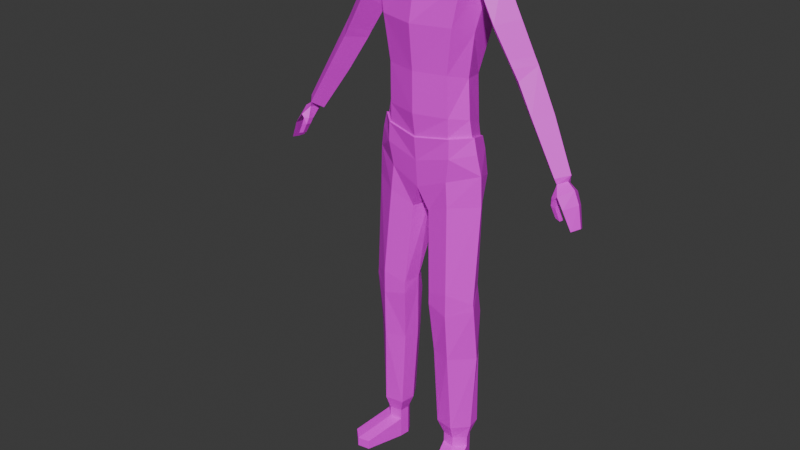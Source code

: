 # Source: revenant2.blend  (saved by Blender 5.0.119; exported with 4.5.12 LTS)
import bpy
from mathutils import Matrix  # noqa: F401  (used for matrix-valued properties, if any)

bpy.ops.wm.read_factory_settings(use_empty=True)
scene = bpy.context.scene
scene.name = 'Scene'

# ---- collections
col_collection = bpy.data.collections.new('Collection'); scene.collection.children.link(col_collection)

# ---- images (referenced by path relative to the original .blend; pixels are not part of the script)
import os
ASSET_DIR = os.environ.get("B2B_ASSET_DIR", "")  # directory of the original .blend (textures are referenced by path, not embedded)
HERE = os.path.dirname(os.path.abspath(__file__))  # packed textures are extracted next to this script under _unpacked/

def load_image(name, relpath, width, height, colorspace="sRGB"):
    """Load a texture the original file referenced (path relative to the .blend, or extracted next to this script)."""
    p = next((c for c in (os.path.join(HERE, relpath), os.path.join(ASSET_DIR, relpath)) if relpath and os.path.exists(c)), "")
    if p:
        img = bpy.data.images.load(p, check_existing=True)
        img.name = name
    else:  # same state as the original file: an image datablock whose file is absent (Cycles renders it pink)
        img = bpy.data.images.new(name, width, height)
        img.source = "FILE"
        img.filepath = "//" + (relpath or name)
    img.colorspace_settings.name = colorspace
    return img
img_untitled = load_image('Untitled', '', 1024, 1024, 'sRGB')
img_untitled_003 = load_image('Untitled.003', '', 1024, 1024, 'sRGB')
img_untitled_004 = load_image('Untitled.004', '', 1024, 1024, 'sRGB')
img_untitled_005 = load_image('Untitled.005', '', 1024, 1024, 'sRGB')
img_untitled_001 = load_image('Untitled.001', '', 1024, 1024, 'sRGB')
img_untitled_002 = load_image('Untitled.002', '', 1024, 1024, 'sRGB')

# ---- materials (node trees are filled in below, after node groups)
mat_body = bpy.data.materials.new('body')
mat_body.use_backface_culling_lightprobe_volume = False
mat_pants = bpy.data.materials.new('pants')
mat_pants.use_backface_culling_lightprobe_volume = False
mat_shoes = bpy.data.materials.new('shoes')
mat_shoes.use_backface_culling_lightprobe_volume = False
mat_skin = bpy.data.materials.new('skin')
mat_skin.use_backface_culling_lightprobe_volume = False
mat_arms = bpy.data.materials.new('arms')
mat_arms.use_backface_culling_lightprobe_volume = False
mat_face = bpy.data.materials.new('face')
mat_face.use_backface_culling_lightprobe_volume = False
mat_brain = bpy.data.materials.new('brain')
mat_brain.use_backface_culling_lightprobe_volume = False

# ---- material node trees
mat_body.use_nodes = True; mat_body.node_tree.nodes.clear()
_N = mat_body.node_tree.nodes; _L = mat_body.node_tree.links
n0 = _N.new('ShaderNodeBsdfPrincipled'); n0.name = 'Principled BSDF'; n0.location = (-200, 100)
n1 = _N.new('ShaderNodeOutputMaterial'); n1.name = 'Material Output'; n1.location = (200, 100)
n2 = _N.new('ShaderNodeTexImage'); n2.name = 'Image Texture'; n2.location = (-545, 77)
n2.image = img_untitled
_L.new(n0.outputs[0], n1.inputs[0])
_L.new(n2.outputs[0], n0.inputs[0])
n1.is_active_output = True
mat_pants.use_nodes = True; mat_pants.node_tree.nodes.clear()
_N = mat_pants.node_tree.nodes; _L = mat_pants.node_tree.links
n0 = _N.new('ShaderNodeBsdfPrincipled'); n0.name = 'Principled BSDF'; n0.location = (-200, 100)
n1 = _N.new('ShaderNodeOutputMaterial'); n1.name = 'Material Output'; n1.location = (200, 100)
n2 = _N.new('ShaderNodeTexImage'); n2.name = 'Image Texture'; n2.location = (-605, 31)
n2.image = img_untitled_003
_L.new(n0.outputs[0], n1.inputs[0])
_L.new(n2.outputs[0], n0.inputs[0])
n1.is_active_output = True
mat_shoes.use_nodes = True; mat_shoes.node_tree.nodes.clear()
_N = mat_shoes.node_tree.nodes; _L = mat_shoes.node_tree.links
n0 = _N.new('ShaderNodeBsdfPrincipled'); n0.name = 'Principled BSDF'; n0.location = (-200, 100)
n1 = _N.new('ShaderNodeOutputMaterial'); n1.name = 'Material Output'; n1.location = (200, 100)
n2 = _N.new('ShaderNodeTexImage'); n2.name = 'Image Texture'; n2.location = (-619, 38)
n2.image = img_untitled_004
_L.new(n0.outputs[0], n1.inputs[0])
_L.new(n2.outputs[0], n0.inputs[0])
n1.is_active_output = True
mat_skin.use_nodes = True; mat_skin.node_tree.nodes.clear()
_N = mat_skin.node_tree.nodes; _L = mat_skin.node_tree.links
n0 = _N.new('ShaderNodeBsdfPrincipled'); n0.name = 'Principled BSDF'; n0.location = (-200, 100)
n1 = _N.new('ShaderNodeOutputMaterial'); n1.name = 'Material Output'; n1.location = (200, 100)
n2 = _N.new('ShaderNodeTexImage'); n2.name = 'Image Texture'; n2.location = (-576, 63)
n2.image = img_untitled_005
_L.new(n0.outputs[0], n1.inputs[0])
_L.new(n2.outputs[0], n0.inputs[0])
n1.is_active_output = True
mat_arms.use_nodes = True; mat_arms.node_tree.nodes.clear()
_N = mat_arms.node_tree.nodes; _L = mat_arms.node_tree.links
n0 = _N.new('ShaderNodeBsdfPrincipled'); n0.name = 'Principled BSDF'; n0.location = (-200, 100)
n1 = _N.new('ShaderNodeOutputMaterial'); n1.name = 'Material Output'; n1.location = (200, 100)
n2 = _N.new('ShaderNodeTexImage'); n2.name = 'Image Texture'; n2.location = (-532, 78)
n2.image = img_untitled_001
_L.new(n0.outputs[0], n1.inputs[0])
_L.new(n2.outputs[0], n0.inputs[0])
n1.is_active_output = True
mat_face.use_nodes = True; mat_face.node_tree.nodes.clear()
_N = mat_face.node_tree.nodes; _L = mat_face.node_tree.links
n0 = _N.new('ShaderNodeBsdfPrincipled'); n0.name = 'Principled BSDF'; n0.location = (-200, 100)
n1 = _N.new('ShaderNodeOutputMaterial'); n1.name = 'Material Output'; n1.location = (200, 100)
n2 = _N.new('ShaderNodeTexImage'); n2.name = 'Image Texture'; n2.location = (-623, 71)
n2.image = img_untitled_002
_L.new(n0.outputs[0], n1.inputs[0])
_L.new(n2.outputs[0], n0.inputs[0])
n1.is_active_output = True
mat_brain.use_nodes = True; mat_brain.node_tree.nodes.clear()
_N = mat_brain.node_tree.nodes; _L = mat_brain.node_tree.links
n0 = _N.new('ShaderNodeBsdfPrincipled'); n0.name = 'Principled BSDF'; n0.location = (-200, 100)
n1 = _N.new('ShaderNodeOutputMaterial'); n1.name = 'Material Output'; n1.location = (200, 100)
_L.new(n0.outputs[0], n1.inputs[0])
n1.is_active_output = True

# ---- world
world_world = bpy.data.worlds.new('World'); scene.world = world_world
world_world.use_nodes = True; world_world.node_tree.nodes.clear()
_N = world_world.node_tree.nodes; _L = world_world.node_tree.links
n0 = _N.new('ShaderNodeOutputWorld'); n0.name = 'World Output'; n0.location = (200, 100)
n1 = _N.new('ShaderNodeBackground'); n1.name = 'Background'; n1.location = (-200, 100)
n1.inputs[0].default_value = (0.05088, 0.05088, 0.05088, 1.0)
_L.new(n1.outputs[0], n0.inputs[0])
n0.is_active_output = True
world_world.color = (0.05088, 0.05088, 0.05088)
world_world.sun_shadow_jitter_overblur = 0.0

# ---- meshes
me_cube_002 = bpy.data.meshes.new('Cube.002')
me_cube_002.from_pydata([(-0.1773, 0.02653, -0.2084), (-0.1568, -0.03809, -0.1646), (-0.1285, -0.04061, -0.01353), (0.0, -0.06381, -0.1989), (0.0, -0.07552, -0.009711), (0.0, 0.04263, -0.2569), (-0.1066, -0.01444, 0.1135), (0.0, -0.03826, 0.1187), (-0.1182, -0.008781, 0.252), (0.0, -0.03587, 0.2572), (-0.138, -0.01559, 0.3277), (-1.038e-10, -0.06231, 0.3611), (-0.1379, 0.1167, -0.1712), (0.0, 0.1328, -0.1712), (-0.1154, 0.1233, -0.04568), (0.0, 0.1569, -0.04568), (-0.09729, 0.1161, 0.08872), (0.0, 0.1421, 0.08872), (-0.1003, 0.1114, 0.2113), (0.0, 0.1401, 0.2113), (-0.1065, 0.1135, 0.3284), (-1.038e-10, 0.1238, 0.3565), (-0.1402, 0.05469, -0.0234), (-0.1273, 0.05759, 0.104), (-0.1396, 0.06397, 0.2185), (-0.1676, 0.0639, 0.315), (0.0, -0.05781, 0.4427), (0.0, 0.1162, 0.4404), (-0.1491, -0.01559, 0.4027), (-0.09446, 0.1078, 0.4031), (-0.1802, 0.05862, 0.3776), (-0.02415, -0.03998, 0.5059), (-0.02761, 0.09859, 0.5141), (-0.1383, -0.0116, 0.4874), (-0.1013, 0.11, 0.4802), (-0.1838, 0.05789, 0.4719), (0.0, 0.03977, 0.4415), (-0.01159, 0.04532, 0.5151), (-0.06214, 0.0224, 0.7433), (-0.04565, 0.1148, 0.7732), (-0.1563, 0.02341, 0.7433), (-0.1155, 0.1262, 0.7518), (-0.1782, 0.08064, 0.7795), (-0.04076, 0.05478, 0.7732), (-0.06805, 0.002433, 0.8431), (-0.04565, 0.1148, 0.8098), (-0.1563, 0.005474, 0.8431), (-0.1155, 0.1262, 0.8264), (-0.1808, 0.07952, 0.8001), (-0.04262, 0.05363, 0.8098), (-0.07161, 0.005317, 0.9768), (-0.05598, 0.09859, 0.9768), (-0.1579, 0.009417, 0.9768), (-0.1204, 0.1177, 0.9768), (-0.1823, 0.05789, 0.9768), (-0.04942, 0.04532, 0.9768), (-0.08591, 0.009526, 1.235), (-0.07162, 0.0948, 1.235), (-0.1648, 0.01327, 1.235), (-0.1305, 0.1052, 1.235), (-0.1675, 0.05759, 1.235), (-0.06562, 0.0461, 1.235), (-0.09754, 0.0247, 1.282), (-0.08808, 0.08115, 1.282), (-0.1498, 0.02718, 1.282), (-0.127, 0.08804, 1.282), (-0.1599, 0.05652, 1.282), (-0.0841, 0.04891, 1.282), (-0.09754, 0.0247, 1.316), (-0.08808, 0.08115, 1.316), (-0.1498, 0.02718, 1.316), (-0.127, 0.08804, 1.316), (-0.1599, 0.05652, 1.316), (-0.0841, 0.04891, 1.316), (-0.09754, 0.0247, 1.384), (-0.08808, 0.08115, 1.384), (-0.1498, 0.02718, 1.384), (-0.127, 0.08804, 1.384), (-0.1606, 0.05652, 1.384), (-0.0841, 0.04891, 1.384), (-0.1243, 0.2015, 1.354), (-0.1632, 0.2083, 1.354), (-0.1961, 0.1768, 1.354), (-0.1243, 0.2015, 1.384), (-0.1632, 0.2083, 1.384), (-0.1968, 0.1768, 1.384), (0.1773, 0.02653, -0.2084), (0.1568, -0.03809, -0.1646), (0.1285, -0.04061, -0.01353), (0.1066, -0.01444, 0.1135), (0.1182, -0.008781, 0.252), (0.138, -0.01559, 0.3277), (0.1379, 0.1167, -0.1712), (0.1154, 0.1233, -0.04568), (0.09729, 0.1161, 0.08872), (0.1003, 0.1114, 0.2113), (0.1065, 0.1135, 0.3284), (0.1402, 0.05469, -0.0234), (0.1273, 0.05759, 0.104), (0.1396, 0.06397, 0.2185), (0.1676, 0.0639, 0.315), (0.1491, -0.01559, 0.4027), (0.09446, 0.1078, 0.4031), (0.1802, 0.05862, 0.3776), (0.02415, -0.03998, 0.5059), (0.02761, 0.09859, 0.5141), (0.1383, -0.0116, 0.4874), (0.1013, 0.11, 0.4802), (0.1838, 0.05789, 0.4719), (0.01159, 0.04532, 0.5151), (0.06214, 0.0224, 0.7433), (0.04565, 0.1148, 0.7732), (0.1563, 0.02341, 0.7433), (0.1155, 0.1262, 0.7518), (0.1829, 0.08064, 0.7795), (0.04076, 0.05478, 0.7732), (0.06805, 0.002433, 0.8431), (0.04565, 0.1148, 0.8098), (0.1563, 0.005474, 0.8431), (0.1155, 0.1262, 0.8264), (0.1855, 0.07952, 0.8001), (0.04262, 0.05363, 0.8098), (0.07161, 0.005317, 0.9768), (0.05598, 0.09859, 0.9768), (0.1579, 0.009417, 0.9768), (0.1204, 0.1177, 0.9768), (0.1869, 0.05789, 0.9768), (0.04942, 0.04532, 0.9768), (0.08591, 0.009526, 1.235), (0.07162, 0.0948, 1.235), (0.1648, 0.01327, 1.235), (0.1305, 0.1052, 1.235), (0.1722, 0.05759, 1.235), (0.06562, 0.0461, 1.235), (0.09754, 0.0247, 1.282), (0.08808, 0.08115, 1.282), (0.1498, 0.02718, 1.282), (0.127, 0.08804, 1.282), (0.1599, 0.05652, 1.282), (0.0841, 0.04891, 1.282), (0.09754, 0.0247, 1.316), (0.08808, 0.08115, 1.316), (0.1498, 0.02718, 1.316), (0.127, 0.08804, 1.316), (0.1599, 0.05652, 1.316), (0.0841, 0.04891, 1.316), (0.09754, 0.0247, 1.384), (0.08808, 0.08115, 1.384), (0.1498, 0.02718, 1.384), (0.127, 0.08804, 1.384), (0.1606, 0.05652, 1.384), (0.0841, 0.04891, 1.384), (0.1243, 0.2015, 1.354), (0.1632, 0.2083, 1.354), (0.1961, 0.1768, 1.354), (0.1243, 0.2015, 1.384), (0.1632, 0.2083, 1.384), (0.1968, 0.1768, 1.384), (1.857e-10, -0.04909, 0.3092), (-0.1306, -0.01219, 0.2899), (-0.1056, 0.1125, 0.2698), (1.857e-10, 0.132, 0.2839), (-0.1566, 0.06393, 0.2667), (0.1306, -0.01219, 0.2899), (0.1056, 0.1125, 0.2698), (0.1566, 0.06393, 0.2667), (2.447e-10, -0.04366, 0.3061), (-0.1006, 0.1097, 0.268), (0.1006, 0.1097, 0.268), (-0.124, -0.009128, 0.2888), (2.447e-10, 0.1291, 0.2804), (-0.1484, 0.0634, 0.2658), (0.124, -0.009128, 0.2888), (0.1484, 0.0634, 0.2658)], [], [(3, 4, 2, 1), (1, 0, 5, 3), (4, 7, 6, 2), (7, 9, 8, 6), (158, 11, 10, 159), (5, 0, 12, 13), (17, 15, 14, 16), (16, 18, 19, 17), (160, 20, 21, 161), (0, 22, 14, 12), (0, 1, 2, 22), (16, 14, 22, 23), (6, 23, 22, 2), (8, 24, 23, 6), (18, 16, 23, 24), (167, 18, 24, 171), (169, 171, 24, 8), (10, 11, 26, 28), (20, 29, 27, 21), (10, 28, 30, 25), (30, 29, 20, 25), (30, 35, 34, 29), (28, 33, 35, 30), (29, 34, 32, 27), (26, 31, 33, 28), (26, 36, 37, 31), (33, 40, 42, 35), (37, 36, 27, 32), (34, 41, 39, 32), (31, 37, 43, 38), (37, 32, 39, 43), (35, 42, 41, 34), (31, 38, 40, 33), (38, 43, 49, 44), (42, 48, 47, 41), (38, 44, 46, 40), (40, 46, 48, 42), (41, 47, 45, 39), (43, 39, 45, 49), (46, 52, 54, 48), (47, 53, 51, 45), (49, 45, 51, 55), (44, 49, 55, 50), (48, 54, 53, 47), (44, 50, 52, 46), (52, 58, 60, 54), (53, 59, 57, 51), (55, 51, 57, 61), (50, 55, 61, 56), (54, 60, 59, 53), (50, 56, 58, 52), (56, 61, 67, 62), (60, 66, 65, 59), (56, 62, 64, 58), (58, 64, 66, 60), (59, 65, 63, 57), (61, 57, 63, 67), (66, 72, 71, 65), (62, 68, 70, 64), (64, 70, 72, 66), (65, 71, 69, 63), (67, 63, 69, 73), (62, 67, 73, 68), (70, 76, 78, 72), (71, 81, 80, 69), (73, 69, 75, 79), (68, 73, 79, 74), (77, 84, 85, 78), (68, 74, 76, 70), (81, 84, 83, 80), (82, 85, 84, 81), (69, 80, 83, 75), (78, 85, 82, 72), (72, 82, 81, 71), (75, 83, 84, 77), (3, 87, 88, 4), (87, 3, 5, 86), (4, 88, 89, 7), (7, 89, 90, 9), (158, 163, 91, 11), (86, 5, 13, 92), (92, 13, 15, 93), (93, 15, 17, 94), (94, 17, 19, 95), (164, 161, 21, 96), (86, 92, 93, 97), (86, 97, 88, 87), (94, 98, 97, 93), (89, 88, 97, 98), (90, 89, 98, 99), (95, 99, 98, 94), (168, 173, 99, 95), (172, 90, 99, 173), (91, 101, 26, 11), (96, 21, 27, 102), (91, 100, 103, 101), (103, 100, 96, 102), (103, 102, 107, 108), (101, 103, 108, 106), (102, 27, 105, 107), (26, 101, 106, 104), (26, 104, 109, 36), (106, 108, 114, 112), (109, 105, 27, 36), (107, 105, 111, 113), (104, 110, 115, 109), (109, 115, 111, 105), (108, 107, 113, 114), (104, 106, 112, 110), (110, 116, 121, 115), (114, 113, 119, 120), (110, 112, 118, 116), (112, 114, 120, 118), (113, 111, 117, 119), (115, 121, 117, 111), (118, 120, 126, 124), (119, 117, 123, 125), (121, 127, 123, 117), (116, 122, 127, 121), (120, 119, 125, 126), (116, 118, 124, 122), (124, 126, 132, 130), (125, 123, 129, 131), (127, 133, 129, 123), (122, 128, 133, 127), (126, 125, 131, 132), (122, 124, 130, 128), (128, 134, 139, 133), (132, 131, 137, 138), (128, 130, 136, 134), (130, 132, 138, 136), (131, 129, 135, 137), (133, 139, 135, 129), (138, 137, 143, 144), (134, 136, 142, 140), (136, 138, 144, 142), (137, 135, 141, 143), (139, 145, 141, 135), (134, 140, 145, 139), (142, 144, 150, 148), (143, 141, 152, 153), (145, 151, 147, 141), (140, 146, 151, 145), (149, 150, 157, 156), (140, 142, 148, 146), (153, 152, 155, 156), (154, 153, 156, 157), (141, 147, 155, 152), (150, 144, 154, 157), (144, 143, 153, 154), (147, 149, 156, 155), (91, 163, 165, 100), (96, 100, 165, 164), (168, 170, 161, 164), (166, 172, 163, 158), (10, 25, 162, 159), (20, 160, 162, 25), (167, 160, 161, 170), (166, 158, 159, 169), (147, 151, 146, 148, 150, 149), (75, 77, 78, 76, 74, 79), (9, 166, 169, 8), (18, 167, 170, 19), (9, 90, 172, 166), (95, 19, 170, 168), (163, 172, 173, 165), (164, 165, 173, 168), (159, 162, 171, 169), (160, 167, 171, 162), (13, 12, 14, 15)])
me_cube_002.polygons.foreach_set('material_index', [0, 0, 0, 0, 1, 0, 0, 0, 1, 0, 0, 0, 0, 0, 0, 0, 0, 1, 1, 1, 1, 1, 1, 1, 1, 1, 1, 1, 1, 1, 1, 1, 1, 1, 1, 1, 1, 1, 1, 1, 1, 1, 1, 1, 1, 1, 1, 1, 1, 1, 1, 1, 1, 1, 1, 1, 1, 3, 3, 3, 3, 3, 3, 2, 2, 2, 2, 2, 2, 2, 2, 2, 2, 2, 2, 0, 0, 0, 0, 1, 0, 0, 0, 0, 1, 0, 0, 0, 0, 0, 0, 0, 0, 1, 1, 1, 1, 1, 1, 1, 1, 1, 1, 1, 1, 1, 1, 1, 1, 1, 1, 1, 1, 1, 1, 1, 1, 1, 1, 1, 1, 1, 1, 1, 1, 1, 1, 1, 1, 1, 1, 1, 1, 3, 3, 3, 3, 3, 3, 2, 2, 2, 2, 2, 2, 2, 2, 2, 2, 2, 2, 1, 1, 0, 0, 1, 1, 0, 0, 2, 2, 0, 0, 0, 0, 0, 0, 0, 0, 0])
_uv = me_cube_002.uv_layers.new(name='UVMap')
_uv.uv.foreach_set('vector', [0.7, 0.6553, 0.7, 0.7689, 0.6217, 0.7651, 0.6045, 0.6748, 0.7616, 0.249, 0.8116, 0.2352, 0.8394, 0.3504, 0.7616, 0.3534, 0.7, 0.7689, 0.7, 0.8539, 0.6241, 0.8501, 0.6217, 0.7651, 0.7, 0.8539, 0.7, 0.954, 0.6111, 0.9475, 0.6241, 0.8501, 0.4897, 0.01637, 0.496, 0.0506, 0.4013, 0.03951, 0.4015, 0.01489, 0.7616, 0.1185, 0.7631, -1.837e-08, 0.8262, 0.02389, 0.8412, 0.1118, 0.3212, 0.8394, 0.3212, 0.7551, 0.3939, 0.7528, 0.3875, 0.8391, 0.3875, 0.8391, 0.3934, 0.9206, 0.3212, 0.9222, 0.3212, 0.8394, 0.1198, 3.377e-08, 0.1172, 0.03748, 0.04756, 0.05093, 0.05023, 0.003787, 0.4688, 0.6556, 0.438, 0.7692, 0.3939, 0.7528, 0.407, 0.6753, 0.5608, 0.6535, 0.6045, 0.6748, 0.6217, 0.7651, 0.5632, 0.7685, 0.3875, 0.8391, 0.3939, 0.7528, 0.438, 0.7692, 0.4295, 0.849, 0.6241, 0.8501, 0.5751, 0.8468, 0.5632, 0.7685, 0.6217, 0.7651, 0.6111, 0.9475, 0.5672, 0.9149, 0.5751, 0.8468, 0.6241, 0.8501, 0.3934, 0.9206, 0.3875, 0.8391, 0.4295, 0.849, 0.4336, 0.9209, 0.3986, 0.9625, 0.3934, 0.9206, 0.4336, 0.9209, 0.4432, 0.9485, 0.6033, 0.9747, 0.5589, 0.9418, 0.5672, 0.9149, 0.6111, 0.9475, 0.4013, 0.03951, 0.496, 0.0506, 0.5002, 0.104, 0.4001, 0.08687, 0.1172, 0.03748, 0.1076, 0.0861, 0.0438, 0.1046, 0.04756, 0.05093, 0.4013, 0.03951, 0.4001, 0.08687, 0.3482, 0.07338, 0.3473, 0.03173, 0.1736, 0.07387, 0.1076, 0.0861, 0.1172, 0.03748, 0.1682, 0.03268, 0.1736, 0.07387, 0.1725, 0.1348, 0.1075, 0.1383, 0.1076, 0.0861, 0.4001, 0.08687, 0.4077, 0.1412, 0.352, 0.1349, 0.3482, 0.07338, 0.1076, 0.0861, 0.1075, 0.1383, 0.05394, 0.1582, 0.0438, 0.1046, 0.5002, 0.104, 0.4866, 0.1479, 0.4077, 0.1412, 0.4001, 0.08687, 0.5002, 0.104, 0.5543, 0.1335, 0.5363, 0.1767, 0.4866, 0.1479, 0.4077, 0.1412, 0.3907, 0.3241, 0.3478, 0.3476, 0.352, 0.1349, 0.0161, 0.1649, 1.228e-08, 0.1211, 0.0438, 0.1046, 0.05394, 0.1582, 0.1075, 0.1383, 0.1155, 0.3206, 0.07155, 0.3347, 0.05394, 0.1582, 0.4866, 0.1479, 0.5363, 0.1767, 0.483, 0.3536, 0.4593, 0.3288, 0.0161, 0.1649, 0.05394, 0.1582, 0.07155, 0.3347, 0.03353, 0.3368, 0.1725, 0.1348, 0.1658, 0.3376, 0.1155, 0.3206, 0.1075, 0.1383, 0.4866, 0.1479, 0.4593, 0.3288, 0.3907, 0.3241, 0.4077, 0.1412, 0.4593, 0.3288, 0.483, 0.3536, 0.4792, 0.3763, 0.4446, 0.3939, 0.1658, 0.3376, 0.1674, 0.3509, 0.1161, 0.3673, 0.1155, 0.3206, 0.4593, 0.3288, 0.4446, 0.3939, 0.3922, 0.3915, 0.3907, 0.3241, 0.3907, 0.3241, 0.3922, 0.3915, 0.3473, 0.3611, 0.3478, 0.3476, 0.1155, 0.3206, 0.1161, 0.3673, 0.07228, 0.3575, 0.07155, 0.3347, 0.03353, 0.3368, 0.07155, 0.3347, 0.07228, 0.3575, 0.0343, 0.3603, 0.3922, 0.3915, 0.3863, 0.4708, 0.3524, 0.4698, 0.3473, 0.3611, 0.1161, 0.3673, 0.118, 0.4627, 0.0745, 0.463, 0.07228, 0.3575, 0.0343, 0.3603, 0.07228, 0.3575, 0.0745, 0.463, 0.04108, 0.4663, 0.4446, 0.3939, 0.4792, 0.3763, 0.4661, 0.4751, 0.4389, 0.4729, 0.1674, 0.3509, 0.1736, 0.4652, 0.118, 0.4627, 0.1161, 0.3673, 0.4446, 0.3939, 0.4389, 0.4729, 0.3863, 0.4708, 0.3922, 0.3915, 0.3863, 0.4708, 0.3796, 0.6167, 0.3543, 0.6219, 0.3524, 0.4698, 0.118, 0.4627, 0.1218, 0.618, 0.08779, 0.6169, 0.0745, 0.463, 0.04108, 0.4663, 0.0745, 0.463, 0.08779, 0.6169, 0.0585, 0.6245, 0.4389, 0.4729, 0.4661, 0.4751, 0.4458, 0.6252, 0.4221, 0.6193, 0.1736, 0.4652, 0.1575, 0.6251, 0.1218, 0.618, 0.118, 0.4627, 0.4389, 0.4729, 0.4221, 0.6193, 0.3796, 0.6167, 0.3863, 0.4708, 0.4221, 0.6193, 0.4458, 0.6252, 0.4322, 0.6537, 0.4159, 0.6484, 0.1575, 0.6251, 0.1483, 0.6549, 0.1195, 0.6489, 0.1218, 0.618, 0.4221, 0.6193, 0.4159, 0.6484, 0.3827, 0.6474, 0.3796, 0.6167, 0.3796, 0.6167, 0.3827, 0.6474, 0.3632, 0.6517, 0.3543, 0.6219, 0.1218, 0.618, 0.1195, 0.6489, 0.09297, 0.6491, 0.08779, 0.6169, 0.0585, 0.6245, 0.08779, 0.6169, 0.09297, 0.6491, 0.07232, 0.6558, 0.9121, 0.422, 0.9107, 0.358, 0.9344, 0.3348, 1.0, 0.353, 0.8394, 0.279, 0.8836, 0.3084, 0.8855, 0.3478, 0.8394, 0.3865, 0.8394, 0.3865, 0.8855, 0.3478, 0.9107, 0.358, 0.9121, 0.422, 1.0, 0.353, 0.9344, 0.3348, 0.9296, 0.3071, 0.9834, 0.2471, 0.8885, 0.2352, 0.9834, 0.2471, 0.9296, 0.3071, 0.9025, 0.2977, 0.8394, 0.279, 0.8885, 0.2352, 0.9025, 0.2977, 0.8836, 0.3084, 0.8855, 0.3478, 0.9026, 0.3272, 0.9026, 0.3276, 0.9107, 0.358, 0.9344, 0.3348, 0.9029, 0.3282, 0.903, 0.3281, 0.9296, 0.3071, 0.9025, 0.2977, 0.9296, 0.3071, 0.9033, 0.3277, 0.9034, 0.3273, 0.8836, 0.3084, 0.9025, 0.2977, 0.9034, 0.3273, 0.9032, 0.3268, 0.9029, 0.3277, 0.9029, 0.3281, 0.9028, 0.328, 0.9026, 0.3276, 0.8836, 0.3084, 0.9032, 0.3268, 0.9026, 0.3272, 0.8855, 0.3478, 0.9029, 0.3282, 0.9029, 0.3281, 0.903, 0.3281, 0.903, 0.3281, 0.9026, 0.3281, 0.9028, 0.328, 0.9029, 0.3281, 0.9029, 0.3282, 0.9296, 0.3071, 0.903, 0.3281, 0.903, 0.3281, 0.9033, 0.3277, 0.9026, 0.3276, 0.9028, 0.328, 0.9026, 0.3281, 0.9107, 0.358, 0.9107, 0.358, 0.9026, 0.3281, 0.9029, 0.3282, 0.9344, 0.3348, 0.9033, 0.3277, 0.903, 0.3281, 0.9029, 0.3281, 0.9029, 0.3277, 0.7, 0.6553, 0.7955, 0.6748, 0.7783, 0.7651, 0.7, 0.7689, 0.7695, 0.4575, 0.7616, 0.3534, 0.8394, 0.3504, 0.8204, 0.4674, 0.7, 0.7689, 0.7783, 0.7651, 0.7759, 0.8501, 0.7, 0.8539, 0.7, 0.8539, 0.7759, 0.8501, 0.7889, 0.9475, 0.7, 0.954, 0.6194, 0.01577, 0.7075, 0.01466, 0.7076, 0.03927, 0.6129, 0.04994, 0.7829, 0.2352, 0.7616, 0.1185, 0.8412, 0.1118, 0.8412, 0.201, 0.2354, 0.6753, 0.3212, 0.6771, 0.3212, 0.7551, 0.2484, 0.7528, 0.2484, 0.7528, 0.3212, 0.7551, 0.3212, 0.8394, 0.2548, 0.8391, 0.2548, 0.8391, 0.3212, 0.8394, 0.3212, 0.9222, 0.249, 0.9206, 0.2269, 1.377e-08, 0.2965, 0.003404, 0.2994, 0.05052, 0.2297, 0.03746, 0.1736, 0.6556, 0.2354, 0.6753, 0.2484, 0.7528, 0.2043, 0.7692, 0.8392, 0.6535, 0.8368, 0.7685, 0.7783, 0.7651, 0.7955, 0.6748, 0.2548, 0.8391, 0.2129, 0.849, 0.2043, 0.7692, 0.2484, 0.7528, 0.7759, 0.8501, 0.7783, 0.7651, 0.8368, 0.7685, 0.8249, 0.8468, 0.7889, 0.9475, 0.7759, 0.8501, 0.8249, 0.8468, 0.8328, 0.9149, 0.249, 0.9206, 0.2087, 0.9209, 0.2129, 0.849, 0.2548, 0.8391, 0.2437, 0.9625, 0.1991, 0.9485, 0.2087, 0.9209, 0.249, 0.9206, 0.7967, 0.9747, 0.7889, 0.9475, 0.8328, 0.9149, 0.8411, 0.9418, 0.7076, 0.03927, 0.7086, 0.0866, 0.6085, 0.1033, 0.6129, 0.04994, 0.2297, 0.03746, 0.2994, 0.05052, 0.3034, 0.1041, 0.2396, 0.08602, 0.7076, 0.03927, 0.7616, 0.03172, 0.7605, 0.07334, 0.7086, 0.0866, 0.1736, 0.07415, 0.1786, 0.03294, 0.2297, 0.03746, 0.2396, 0.08602, 0.1736, 0.07415, 0.2396, 0.08602, 0.2399, 0.1382, 0.1749, 0.135, 0.7086, 0.0866, 0.7605, 0.07334, 0.7564, 0.1348, 0.7008, 0.1409, 0.2396, 0.08602, 0.3034, 0.1041, 0.2936, 0.1579, 0.2399, 0.1382, 0.6085, 0.1033, 0.7086, 0.0866, 0.7008, 0.1409, 0.6219, 0.1472, 0.6085, 0.1033, 0.6219, 0.1472, 0.5721, 0.1758, 0.5543, 0.1325, 0.7008, 0.1409, 0.7564, 0.1348, 0.761, 0.3469, 0.717, 0.3235, 0.3315, 0.1643, 0.2936, 0.1579, 0.3034, 0.1041, 0.3473, 0.1204, 0.2399, 0.1382, 0.2936, 0.1579, 0.277, 0.3344, 0.233, 0.3206, 0.6219, 0.1472, 0.6485, 0.328, 0.6247, 0.3527, 0.5721, 0.1758, 0.3315, 0.1643, 0.315, 0.3363, 0.277, 0.3344, 0.2936, 0.1579, 0.1749, 0.135, 0.2399, 0.1382, 0.233, 0.3206, 0.1803, 0.3379, 0.6219, 0.1472, 0.7008, 0.1409, 0.717, 0.3235, 0.6485, 0.328, 0.6485, 0.328, 0.6631, 0.3932, 0.6284, 0.3755, 0.6247, 0.3527, 0.1803, 0.3379, 0.233, 0.3206, 0.2326, 0.3673, 0.1787, 0.3512, 0.6485, 0.328, 0.717, 0.3235, 0.7155, 0.3908, 0.6631, 0.3932, 0.717, 0.3235, 0.761, 0.3469, 0.7616, 0.3605, 0.7155, 0.3908, 0.233, 0.3206, 0.277, 0.3344, 0.2764, 0.3572, 0.2326, 0.3673, 0.315, 0.3363, 0.3144, 0.3598, 0.2764, 0.3572, 0.277, 0.3344, 0.7155, 0.3908, 0.7616, 0.3605, 0.7566, 0.4693, 0.7213, 0.4703, 0.2326, 0.3673, 0.2764, 0.3572, 0.2748, 0.4627, 0.2313, 0.4627, 0.3144, 0.3598, 0.3082, 0.4659, 0.2748, 0.4627, 0.2764, 0.3572, 0.6631, 0.3932, 0.6685, 0.4723, 0.6413, 0.4745, 0.6284, 0.3755, 0.1787, 0.3512, 0.2326, 0.3673, 0.2313, 0.4627, 0.1736, 0.4656, 0.6631, 0.3932, 0.7155, 0.3908, 0.7213, 0.4703, 0.6685, 0.4723, 0.7213, 0.4703, 0.7566, 0.4693, 0.7535, 0.6219, 0.7277, 0.6169, 0.2313, 0.4627, 0.2748, 0.4627, 0.2624, 0.6169, 0.2283, 0.6182, 0.3082, 0.4659, 0.2917, 0.6242, 0.2624, 0.6169, 0.2748, 0.4627, 0.6685, 0.4723, 0.685, 0.6191, 0.6612, 0.6249, 0.6413, 0.4745, 0.1736, 0.4656, 0.2313, 0.4627, 0.2283, 0.6182, 0.1908, 0.6256, 0.6685, 0.4723, 0.7213, 0.4703, 0.7277, 0.6169, 0.685, 0.6191, 0.685, 0.6191, 0.691, 0.6483, 0.6747, 0.6535, 0.6612, 0.6249, 0.1908, 0.6256, 0.2283, 0.6182, 0.231, 0.6492, 0.2023, 0.6552, 0.685, 0.6191, 0.7277, 0.6169, 0.7241, 0.6476, 0.691, 0.6483, 0.7277, 0.6169, 0.7535, 0.6219, 0.7435, 0.6519, 0.7241, 0.6476, 0.2283, 0.6182, 0.2624, 0.6169, 0.2575, 0.649, 0.231, 0.6492, 0.2917, 0.6242, 0.2782, 0.6556, 0.2575, 0.649, 0.2624, 0.6169, 0.07274, 0.6558, 0.1606, 0.7249, 0.09502, 0.7431, 0.0713, 0.7199, 3.46e-08, 0.7989, 2.135e-08, 0.6914, 0.04608, 0.73, 0.04419, 0.7695, 2.135e-08, 0.6914, 0.07274, 0.6558, 0.0713, 0.7199, 0.04608, 0.73, 0.1606, 0.7249, 0.1441, 0.8308, 0.09018, 0.7707, 0.09502, 0.7431, 0.04907, 0.8427, 0.0631, 0.7801, 0.09018, 0.7707, 0.1441, 0.8308, 3.46e-08, 0.7989, 0.04419, 0.7695, 0.0631, 0.7801, 0.04907, 0.8427, 0.04608, 0.73, 0.0713, 0.7199, 0.06319, 0.7503, 0.0632, 0.7507, 0.09502, 0.7431, 0.09018, 0.7707, 0.06364, 0.7497, 0.06347, 0.7497, 0.0631, 0.7801, 0.06405, 0.7506, 0.06389, 0.7502, 0.09018, 0.7707, 0.04419, 0.7695, 0.06377, 0.7511, 0.06405, 0.7506, 0.0631, 0.7801, 0.06357, 0.7502, 0.06319, 0.7503, 0.0634, 0.7498, 0.06355, 0.7498, 0.04419, 0.7695, 0.04608, 0.73, 0.0632, 0.7507, 0.06377, 0.7511, 0.06347, 0.7497, 0.06364, 0.7497, 0.06359, 0.7498, 0.06355, 0.7498, 0.06322, 0.7498, 0.06347, 0.7497, 0.06355, 0.7498, 0.0634, 0.7498, 0.09018, 0.7707, 0.06389, 0.7502, 0.06359, 0.7498, 0.06364, 0.7497, 0.06319, 0.7503, 0.0713, 0.7199, 0.06322, 0.7498, 0.0634, 0.7498, 0.0713, 0.7199, 0.09502, 0.7431, 0.06347, 0.7497, 0.06322, 0.7498, 0.06389, 0.7502, 0.06357, 0.7502, 0.06355, 0.7498, 0.06359, 0.7498, 0.7076, 0.03927, 0.7075, 0.01466, 0.7593, 4.721e-09, 0.7616, 0.03172, 0.2297, 0.03746, 0.1786, 0.03294, 0.1815, 0.001223, 0.2269, 1.377e-08, 0.2437, 0.9625, 0.3212, 0.9694, 0.3212, 0.9724, 0.2407, 0.9657, 0.7, 0.9873, 0.7967, 0.9747, 0.8003, 0.9781, 0.7, 0.9913, 0.4013, 0.03951, 0.3473, 0.03173, 0.3498, -1.354e-08, 0.4015, 0.01489, 0.1172, 0.03748, 0.1198, 3.377e-08, 0.1652, 0.0009745, 0.1682, 0.03268, 0.3986, 0.9625, 0.4017, 0.9657, 0.3212, 0.9724, 0.3212, 0.9694, 0.7, 0.9873, 0.7, 0.9913, 0.5997, 0.9781, 0.6033, 0.9747, 0.06389, 0.7502, 0.06405, 0.7506, 0.06377, 0.7511, 0.0632, 0.7507, 0.06319, 0.7503, 0.06357, 0.7502, 0.9033, 0.3277, 0.9029, 0.3277, 0.9026, 0.3276, 0.9026, 0.3272, 0.9032, 0.3268, 0.9034, 0.3273, 0.7, 0.954, 0.7, 0.9873, 0.6033, 0.9747, 0.6111, 0.9475, 0.3934, 0.9206, 0.3986, 0.9625, 0.3212, 0.9694, 0.3212, 0.9222, 0.7, 0.954, 0.7889, 0.9475, 0.7967, 0.9747, 0.7, 0.9873, 0.249, 0.9206, 0.3212, 0.9222, 0.3212, 0.9694, 0.2437, 0.9625, 0.8003, 0.9781, 0.7967, 0.9747, 0.8411, 0.9418, 0.8457, 0.9449, 0.2407, 0.9657, 0.1943, 0.9514, 0.1991, 0.9485, 0.2437, 0.9625, 0.5997, 0.9781, 0.5543, 0.9449, 0.5589, 0.9418, 0.6033, 0.9747, 0.4017, 0.9657, 0.3986, 0.9625, 0.4432, 0.9485, 0.4481, 0.9514, 0.3212, 0.6771, 0.407, 0.6753, 0.3939, 0.7528, 0.3212, 0.7551])
me_cube_002.materials.append(mat_body)
me_cube_002.materials.append(mat_pants)
me_cube_002.materials.append(mat_shoes)
me_cube_002.materials.append(mat_skin)
me_cube_002.update()
me_cube_003 = bpy.data.meshes.new('Cube.003')
me_cube_003.from_pydata([(-0.2824, 0.03315, -1.349), (-0.2223, 0.03935, -1.452), (-0.253, -0.0177, -1.313), (-0.186, -0.0177, -1.418), (-0.3274, -0.0177, -1.357), (-0.2694, -0.0177, -1.467), (-0.2682, -0.06971, -1.373), (-0.2277, -0.07475, -1.442), (-0.1606, 0.03315, -1.558), (-0.1234, -0.0177, -1.536), (-0.1606, -0.06855, -1.558), (-0.2055, -0.02058, -1.585), (-0.128, -0.009928, -1.595), (-0.1161, -0.0177, -1.589), (-0.128, -0.0263, -1.594), (-0.1399, -0.0177, -1.6), (-0.3225, -0.008902, -1.202), (-0.3502, 0.03675, -1.232), (-0.3624, -0.05455, -1.211), (-0.3901, -0.008902, -1.241), (-0.4126, 0.009119, -1.067), (-0.4333, 0.04326, -1.089), (-0.4424, -0.02502, -1.074), (-0.4631, 0.009119, -1.096), (-0.3005, 0.03102, -1.318), (-0.3247, -0.06428, -1.276), (-0.4395, 0.03892, -1.073), (-0.4469, -0.01594, -1.062), (-0.4564, 0.01149, -1.077), (-0.4631, 0.003055, -1.038), (-0.456, 0.0614, -1.05), (-0.4659, -0.0255, -1.04), (-0.4805, 0.01631, -1.061), (-0.4806, 0.02183, -1.015), (-0.4772, 0.06568, -1.02), (-0.4849, -0.01481, -1.009), (-0.4998, 0.02183, -1.026), (-0.5018, 0.03048, -0.9579), (-0.5023, 0.05869, -0.9631), (-0.5049, 0.00513, -0.9546), (-0.5156, 0.03048, -0.9659), (-0.4377, -0.001546, -1.065), (-0.4526, 0.03869, -1.013), (-0.4351, 0.05318, -1.04), (-0.4442, 0.02919, -1.029), (-0.4482, 0.0613, -1.04), (-0.4364, 0.03356, -1.034), (-0.4547, 0.06348, -1.017), (-0.4379, 0.04332, -1.019), (-0.4386, 0.06053, -1.021), (-0.4548, 0.06006, -0.9897), (-0.4698, 0.06302, -0.9853), (-0.4543, 0.04786, -0.987), (-0.4678, 0.04324, -0.9809), (-0.2398, -0.0177, -1.335), (-0.26, -0.07021, -1.387), (-0.3153, -0.0177, -1.379), (-0.2702, 0.03389, -1.369), (0.2702, 0.03389, -1.369), (0.3153, -0.0177, -1.379), (0.26, -0.07021, -1.387), (0.2398, -0.0177, -1.335), (0.4678, 0.04324, -0.9809), (0.4543, 0.04786, -0.987), (0.4698, 0.06302, -0.9853), (0.4548, 0.06006, -0.9897), (0.4386, 0.06053, -1.021), (0.4379, 0.04332, -1.019), (0.4547, 0.06348, -1.017), (0.4364, 0.03356, -1.034), (0.4482, 0.0613, -1.04), (0.4442, 0.02919, -1.029), (0.4351, 0.05318, -1.04), (0.4526, 0.03869, -1.013), (0.4377, -0.001546, -1.065), (0.5156, 0.03048, -0.9659), (0.5049, 0.00513, -0.9546), (0.5023, 0.05869, -0.9631), (0.5018, 0.03048, -0.9579), (0.4998, 0.02183, -1.026), (0.4849, -0.01481, -1.009), (0.4772, 0.06568, -1.02), (0.4806, 0.02183, -1.015), (0.4805, 0.01631, -1.061), (0.4659, -0.0255, -1.04), (0.456, 0.0614, -1.05), (0.4631, 0.003055, -1.038), (0.4564, 0.01149, -1.077), (0.4469, -0.01594, -1.062), (0.4395, 0.03892, -1.073), (0.3247, -0.06428, -1.276), (0.3005, 0.03102, -1.318), (0.4631, 0.009119, -1.096), (0.4424, -0.02502, -1.074), (0.4333, 0.04326, -1.089), (0.4126, 0.009119, -1.067), (0.3901, -0.008902, -1.241), (0.3624, -0.05455, -1.211), (0.3502, 0.03675, -1.232), (0.3225, -0.008902, -1.202), (0.1399, -0.0177, -1.6), (0.128, -0.0263, -1.594), (0.1161, -0.0177, -1.589), (0.128, -0.009928, -1.595), (0.2055, -0.02058, -1.585), (0.1606, -0.06855, -1.558), (0.1234, -0.0177, -1.536), (0.1606, 0.03315, -1.558), (0.2277, -0.07475, -1.442), (0.2682, -0.06971, -1.373), (0.2694, -0.0177, -1.467), (0.3274, -0.0177, -1.357), (0.186, -0.0177, -1.418), (0.253, -0.0177, -1.313), (0.2223, 0.03935, -1.452), (0.2824, 0.03315, -1.349)], [], [(3, 1, 57, 54), (5, 7, 55, 56), (7, 3, 54, 55), (1, 5, 56, 57), (4, 19, 17, 24), (5, 11, 10, 7), (11, 15, 14, 10), (3, 9, 8, 1), (1, 8, 11, 5), (7, 10, 9, 3), (14, 15, 12, 13), (9, 13, 12, 8), (8, 12, 15, 11), (10, 14, 13, 9), (18, 22, 23, 19), (2, 25, 6), (0, 24, 2), (6, 25, 4), (21, 26, 41, 20), (17, 21, 20, 16), (19, 23, 21, 17), (16, 20, 22, 18), (24, 17, 16, 2), (24, 0, 4), (25, 18, 19, 4), (25, 2, 16, 18), (28, 32, 30, 26), (23, 28, 26, 21), (20, 41, 27, 22), (22, 27, 28, 23), (31, 35, 36, 32), (41, 29, 31, 27), (27, 31, 32, 28), (30, 43, 26), (35, 39, 40, 36), (30, 34, 33, 29), (32, 36, 34, 30), (29, 33, 35, 31), (37, 38, 40, 39), (34, 38, 37, 33), (36, 40, 38, 34), (33, 37, 39, 35), (26, 43, 46, 41), (49, 50, 52, 48), (41, 46, 29), (46, 48, 42, 44), (29, 44, 45, 30), (46, 44, 29), (30, 45, 43), (43, 49, 48, 46), (44, 42, 47, 45), (45, 47, 49, 43), (53, 52, 50, 51), (47, 51, 50, 49), (48, 52, 53, 42), (42, 53, 51, 47), (0, 2, 54, 57), (2, 6, 55, 54), (6, 4, 56, 55), (4, 0, 57, 56), (67, 73, 62, 63), (79, 81, 77, 75), (86, 85, 70, 71), (62, 64, 65, 63), (89, 74, 69, 72), (82, 80, 76, 78), (83, 85, 81, 79), (73, 68, 64, 62), (68, 66, 65, 64), (69, 86, 71), (85, 86, 82, 81), (81, 82, 78, 77), (78, 76, 75, 77), (86, 84, 80, 82), (74, 88, 84, 86), (71, 70, 68, 73), (109, 60, 59, 111), (74, 86, 69), (84, 83, 79, 80), (80, 79, 75, 76), (88, 87, 83, 84), (85, 89, 72), (85, 72, 70), (115, 58, 61, 113), (66, 67, 63, 65), (72, 69, 67, 66), (87, 89, 85, 83), (95, 93, 88, 74), (93, 92, 87, 88), (92, 94, 89, 87), (97, 96, 92, 93), (91, 113, 99, 98), (91, 111, 115), (90, 97, 99, 113), (101, 102, 103, 100), (96, 98, 94, 92), (115, 113, 91), (98, 99, 95, 94), (108, 112, 106, 105), (105, 106, 102, 101), (106, 107, 103, 102), (107, 104, 100, 103), (90, 111, 96, 97), (110, 59, 60, 108), (94, 95, 74, 89), (112, 114, 107, 106), (99, 97, 93, 95), (109, 111, 90), (113, 109, 90), (111, 91, 98, 96), (104, 105, 101, 100), (114, 58, 59, 110), (112, 61, 58, 114), (108, 60, 61, 112), (114, 110, 104, 107), (110, 108, 105, 104), (111, 59, 58, 115), (70, 72, 66, 68), (69, 71, 73, 67), (113, 61, 60, 109)])
me_cube_003.polygons.foreach_set('material_index', [0, 0, 0, 0, 0, 0, 0, 0, 0, 0, 0, 0, 0, 0, 0, 0, 0, 0, 0, 0, 0, 0, 0, 0, 0, 0, 1, 0, 0, 0, 1, 1, 1, 1, 1, 1, 1, 1, 1, 1, 1, 1, 1, 1, 1, 1, 1, 1, 1, 1, 1, 1, 1, 1, 1, 1, 0, 0, 0, 0, 1, 1, 1, 1, 1, 1, 1, 1, 1, 1, 1, 1, 1, 1, 1, 1, 0, 1, 1, 1, 1, 1, 1, 0, 1, 1, 1, 0, 0, 0, 0, 0, 0, 0, 0, 0, 0, 0, 0, 0, 0, 0, 0, 0, 0, 0, 0, 0, 0, 0, 0, 0, 0, 0, 0, 0, 0, 1, 1, 0])
_uv = me_cube_003.uv_layers.new(name='UVMap')
_uv.uv.foreach_set('vector', [0.1982, 0.2497, 0.2974, 0.2384, 0.295, 0.365, 0.2026, 0.3848, 0.3963, 0.223, 0.4968, 0.2293, 0.493, 0.3154, 0.397, 0.3623, 0.4968, 0.2293, 0.5974, 0.2319, 0.5844, 0.3706, 0.493, 0.3154, 0.2974, 0.2384, 0.3963, 0.2535, 0.3866, 0.3884, 0.295, 0.365, 0.3847, 0.4229, 0.3719, 0.6025, 0.2907, 0.5866, 0.2934, 0.4483, 0.3963, 0.223, 0.4259, 0.05135, 0.5035, 0.08105, 0.4968, 0.2293, 0.4259, 0.05135, 0.5001, 1.425e-07, 0.5204, 0.00893, 0.5035, 0.08105, 0.1982, 0.2497, 0.2164, 0.06857, 0.3003, 0.09275, 0.2974, 0.2384, 0.2974, 0.2384, 0.3003, 0.09275, 0.3963, 0.06868, 0.3963, 0.2535, 0.4968, 0.2293, 0.5035, 0.08105, 0.5779, 0.06128, 0.5974, 0.2319, 0.6338, 0.8581, 0.6338, 0.8365, 0.6519, 0.8459, 0.6526, 0.8664, 0.2164, 0.06857, 0.2656, 0.0, 0.2887, 0.008192, 0.3003, 0.09275, 0.3003, 0.09275, 0.2887, 0.008192, 0.3121, 0.001844, 0.3963, 0.06868, 0.5035, 0.08105, 0.5204, 0.00893, 0.5396, 0.001574, 0.5779, 0.06128, 0.4807, 0.5921, 0.4707, 0.8084, 0.4074, 0.8099, 0.3963, 0.5808, 0.5812, 0.4059, 0.4852, 0.4906, 0.492, 0.3381, 0.2944, 0.398, 0.2934, 0.4483, 0.2031, 0.4194, 0.492, 0.3381, 0.4852, 0.4906, 0.3971, 0.3978, 0.2864, 0.7942, 0.2827, 0.8167, 0.2365, 0.8438, 0.2307, 0.8086, 0.2907, 0.5866, 0.2864, 0.7942, 0.2307, 0.8086, 0.209, 0.5994, 0.3719, 0.6025, 0.3419, 0.811, 0.2864, 0.7942, 0.2907, 0.5866, 0.5658, 0.5883, 0.5344, 0.8159, 0.4707, 0.8084, 0.4807, 0.5921, 0.2934, 0.4483, 0.2907, 0.5866, 0.209, 0.5994, 0.2031, 0.4194, 0.2934, 0.4483, 0.2944, 0.398, 0.3847, 0.4229, 0.4852, 0.4906, 0.4807, 0.5921, 0.3963, 0.5808, 0.3971, 0.3978, 0.4852, 0.4906, 0.5812, 0.4059, 0.5658, 0.5883, 0.4807, 0.5921, 0.8641, 0.4585, 0.8655, 0.4955, 0.7985, 0.4995, 0.8197, 0.4537, 0.3419, 0.811, 0.3226, 0.8316, 0.2827, 0.8167, 0.2864, 0.7942, 0.5344, 0.8159, 0.4964, 0.8316, 0.4714, 0.8287, 0.4707, 0.8084, 0.4707, 0.8084, 0.4714, 0.8287, 0.4252, 0.8365, 0.4074, 0.8099, 0.9292, 0.4926, 0.9262, 0.5447, 0.8703, 0.5443, 0.8655, 0.4955, 0.8604, 0.8316, 0.8117, 0.8542, 0.7985, 0.8148, 0.8425, 0.8143, 0.9092, 0.4537, 0.9292, 0.4926, 0.8655, 0.4955, 0.8641, 0.4585, 0.9019, 0.9276, 0.8709, 0.9136, 0.9009, 0.8752, 0.9262, 0.5447, 0.9178, 0.6285, 0.8771, 0.6265, 0.8703, 0.5443, 0.9157, 0.3259, 0.9106, 0.3743, 0.8517, 0.3701, 0.8357, 0.3272, 0.8655, 0.4955, 0.8703, 0.5443, 0.8045, 0.5506, 0.7985, 0.4995, 0.8357, 0.3272, 0.8517, 0.3701, 0.802, 0.3684, 0.7985, 0.3181, 0.6738, 0.8704, 0.6738, 0.9087, 0.6526, 0.8727, 0.6688, 0.8365, 0.9106, 0.3743, 0.8835, 0.4537, 0.8454, 0.4517, 0.8517, 0.3701, 0.8703, 0.5443, 0.8771, 0.6265, 0.8337, 0.634, 0.8045, 0.5506, 0.8517, 0.3701, 0.8454, 0.4517, 0.8112, 0.4499, 0.802, 0.3684, 0.9009, 0.8752, 0.8709, 0.9136, 0.8504, 0.8962, 0.8604, 0.8316, 0.8571, 0.9333, 0.8279, 0.9584, 0.8166, 0.9509, 0.8421, 0.9184, 0.8604, 0.8316, 0.8504, 0.8962, 0.8117, 0.8542, 0.8504, 0.8962, 0.8421, 0.9184, 0.8208, 0.9184, 0.8367, 0.894, 0.8357, 0.3272, 0.8698, 0.2989, 0.9139, 0.3087, 0.9157, 0.3259, 0.8504, 0.8962, 0.8367, 0.894, 0.8117, 0.8542, 0.9019, 0.9276, 0.8832, 0.9306, 0.8709, 0.9136, 0.8709, 0.9136, 0.8571, 0.9333, 0.8421, 0.9184, 0.8504, 0.8962, 0.8698, 0.2989, 0.8823, 0.2743, 0.9157, 0.2777, 0.9139, 0.3087, 0.8832, 0.9306, 0.8606, 0.9538, 0.8571, 0.9333, 0.8709, 0.9136, 0.7985, 0.9582, 0.8166, 0.9509, 0.8279, 0.9584, 0.8209, 0.9778, 0.8606, 0.9538, 0.8209, 0.9778, 0.8279, 0.9584, 0.8571, 0.9333, 0.8421, 0.9184, 0.8166, 0.9509, 0.7985, 0.9582, 0.8208, 0.9184, 0.8823, 0.2743, 0.8876, 0.2268, 0.9144, 0.2307, 0.9157, 0.2777, 0.2944, 0.398, 0.2031, 0.4194, 0.2026, 0.3848, 0.295, 0.365, 0.5812, 0.4059, 0.492, 0.3381, 0.493, 0.3154, 0.5844, 0.3706, 0.492, 0.3381, 0.3971, 0.3978, 0.397, 0.3623, 0.493, 0.3154, 0.3847, 0.4229, 0.2944, 0.398, 0.295, 0.365, 0.3866, 0.3884, 0.7549, 0.9406, 0.7761, 0.9406, 0.7985, 0.9805, 0.7803, 0.9731, 0.8573, 0.7246, 0.9232, 0.7309, 0.8939, 0.8143, 0.8505, 0.8069, 0.8357, 0.1265, 0.9157, 0.1278, 0.9139, 0.145, 0.8698, 0.1548, 0.7985, 0.9805, 0.776, 1.0, 0.769, 0.9806, 0.7803, 0.9731, 0.696, 0.8974, 0.7365, 0.8538, 0.7465, 0.9184, 0.726, 0.9358, 0.8517, 0.08361, 0.802, 0.08531, 0.8112, 0.003816, 0.8454, 0.001997, 0.8621, 0.6758, 0.9292, 0.6798, 0.9232, 0.7309, 0.8573, 0.7246, 0.8823, 0.1793, 0.9157, 0.176, 0.9144, 0.223, 0.8876, 0.2268, 0.7364, 0.976, 0.7398, 0.9555, 0.769, 0.9806, 0.776, 1.0, 0.7465, 0.9184, 0.7852, 0.8764, 0.7602, 0.9162, 0.9157, 0.1278, 0.8357, 0.1265, 0.8517, 0.08361, 0.9106, 0.07935, 0.9106, 0.07935, 0.8517, 0.08361, 0.8454, 0.001997, 0.8835, -1.157e-07, 0.695, 0.8747, 0.69, 0.9087, 0.6738, 0.8725, 0.695, 0.8365, 0.8357, 0.1265, 0.7985, 0.1355, 0.802, 0.08531, 0.8517, 0.08361, 0.7365, 0.8538, 0.7544, 0.8365, 0.7985, 0.837, 0.7852, 0.8764, 0.8698, 0.1548, 0.9139, 0.145, 0.9157, 0.176, 0.8823, 0.1793, 0.7028, 0.3381, 0.7018, 0.3154, 0.7978, 0.3623, 0.7977, 0.3978, 0.7365, 0.8538, 0.7852, 0.8764, 0.7465, 0.9184, 0.7985, 0.6729, 0.8621, 0.6758, 0.8573, 0.7246, 0.8015, 0.725, 0.8015, 0.725, 0.8573, 0.7246, 0.8505, 0.8069, 0.8099, 0.8088, 0.8184, 0.634, 0.8635, 0.6388, 0.8621, 0.6758, 0.7985, 0.6729, 0.695, 0.9498, 0.696, 0.8974, 0.726, 0.9358, 0.695, 0.9498, 0.726, 0.9358, 0.7137, 0.9528, 0.1019, 0.398, 0.1013, 0.365, 0.1937, 0.3848, 0.1932, 0.4194, 0.7398, 0.9555, 0.7549, 0.9406, 0.7803, 0.9731, 0.769, 0.9806, 0.726, 0.9358, 0.7465, 0.9184, 0.7549, 0.9406, 0.7398, 0.9555, 0.8635, 0.6388, 0.9079, 0.634, 0.9292, 0.6798, 0.8621, 0.6758, 0.6603, 0.8159, 0.7241, 0.8084, 0.7233, 0.8287, 0.6984, 0.8316, 0.7241, 0.8084, 0.7874, 0.8099, 0.7696, 0.8365, 0.7233, 0.8287, 0.05443, 0.811, 0.1099, 0.7942, 0.1136, 0.8167, 0.07375, 0.8316, 0.7141, 0.5921, 0.7985, 0.5808, 0.7874, 0.8099, 0.7241, 0.8084, 0.1029, 0.4483, 0.1932, 0.4194, 0.1873, 0.5994, 0.1056, 0.5866, 0.1029, 0.4483, 0.01159, 0.4229, 0.1019, 0.398, 0.7096, 0.4906, 0.7141, 0.5921, 0.629, 0.5883, 0.6136, 0.4059, 0.6338, 0.8581, 0.615, 0.8664, 0.6157, 0.8459, 0.6338, 0.8365, 0.02446, 0.6025, 0.1056, 0.5866, 0.1099, 0.7942, 0.05443, 0.811, 0.1019, 0.398, 0.1932, 0.4194, 0.1029, 0.4483, 0.1056, 0.5866, 0.1873, 0.5994, 0.1656, 0.8086, 0.1099, 0.7942, 0.698, 0.2293, 0.5974, 0.2319, 0.6169, 0.06128, 0.6913, 0.08105, 0.6913, 0.08105, 0.6169, 0.06128, 0.6551, 0.001573, 0.6744, 0.00893, 0.1799, 0.06857, 0.09606, 0.09275, 0.1076, 0.008192, 0.1307, 6.237e-08, 0.09606, 0.09275, 3.821e-08, 0.06868, 0.08418, 0.001844, 0.1076, 0.008192, 0.7096, 0.4906, 0.7977, 0.3978, 0.7985, 0.5808, 0.7141, 0.5921, 0.7985, 0.223, 0.7978, 0.3623, 0.7018, 0.3154, 0.698, 0.2293, 0.1099, 0.7942, 0.1656, 0.8086, 0.1599, 0.8438, 0.1136, 0.8167, 0.1982, 0.2497, 0.09894, 0.2384, 0.09606, 0.09275, 0.1799, 0.06857, 0.629, 0.5883, 0.7141, 0.5921, 0.7241, 0.8084, 0.6603, 0.8159, 0.7028, 0.3381, 0.7977, 0.3978, 0.7096, 0.4906, 0.6136, 0.4059, 0.7028, 0.3381, 0.7096, 0.4906, 0.01159, 0.4229, 0.1029, 0.4483, 0.1056, 0.5866, 0.02446, 0.6025, 0.7689, 0.05135, 0.6913, 0.08105, 0.6744, 0.00893, 0.6947, -5.4e-08, 0.09894, 0.2384, 0.1013, 0.365, 0.009713, 0.3884, 2.946e-08, 0.2535, 0.1982, 0.2497, 0.1937, 0.3848, 0.1013, 0.365, 0.09894, 0.2384, 0.698, 0.2293, 0.7018, 0.3154, 0.6104, 0.3706, 0.5974, 0.2319, 0.09894, 0.2384, 2.946e-08, 0.2535, 3.821e-08, 0.06868, 0.09606, 0.09275, 0.7985, 0.223, 0.698, 0.2293, 0.6913, 0.08105, 0.7689, 0.05135, 0.01159, 0.4229, 0.009713, 0.3884, 0.1013, 0.365, 0.1019, 0.398, 0.7137, 0.9528, 0.726, 0.9358, 0.7398, 0.9555, 0.7364, 0.976, 0.7465, 0.9184, 0.7602, 0.9162, 0.7761, 0.9406, 0.7549, 0.9406, 0.6136, 0.4059, 0.6104, 0.3706, 0.7018, 0.3154, 0.7028, 0.3381])
me_cube_003.materials.append(mat_arms)
me_cube_003.materials.append(mat_skin)
me_cube_003.update()
me_cube_004 = bpy.data.meshes.new('Cube.004')
me_cube_004.from_pydata([(2.059e-09, 0.02866, 0.1847), (2.059e-09, 0.02376, 0.06988), (-0.0787, -0.03214, 0.1847), (-0.06068, -0.02347, 0.02962), (2.059e-09, -0.1108, 0.1847), (2.059e-09, -0.08648, 0.0377), (-0.04899, -0.05729, 0.0377), (-0.03935, -0.07149, 0.1847), (-0.04899, 0.006941, 0.05579), (-0.03935, 0.007214, 0.1847), (2.059e-09, 0.04751, 0.06588), (-0.05915, 0.006092, 0.01366), (-0.04746, 0.02304, 0.05572), (2.059e-09, 0.05265, 0.06508), (-0.05657, 0.03549, 0.01286), (-0.03743, 0.04582, 0.05757), (2.059e-09, 0.06532, 0.06139), (-0.04486, 0.05494, 0.01308), (-0.02675, 0.05575, 0.05883), (-0.0645, -0.01728, 0.00682), (2.059e-09, -0.09338, 0.001188), (-0.05697, -0.06627, 0.00682), (-0.06297, -0.000605, -0.01494), (-0.05604, 0.03257, -0.02826), (-0.04653, 0.05494, -0.01679), (-0.01814, 0.06469, 0.01274), (-0.0136, 0.06469, -0.02047), (-0.004934, 0.07981, 0.01257), (-0.003117, 0.06857, -0.02715), (2.059e-09, 0.06532, 0.03178), (2.059e-09, 0.08244, 0.0124), (2.059e-09, 0.06761, 0.01613), (2.059e-09, 0.0697, -0.02747), (-0.05792, -0.01033, 0.04214), (-0.04262, 0.05374, 0.03234), (-0.0518, 0.03791, 0.03072), (-0.05784, 0.01443, 0.03519), (-0.00909, 0.07031, -0.04125), (2.059e-09, 0.07157, -0.04125), (-0.01294, 0.06465, -0.03489), (-0.04533, 0.05569, -0.03521), (-0.05211, 0.05755, -0.0449), (-0.009023, 0.0725, -0.0547), (2.059e-09, 0.07376, -0.0547), (-0.05304, 0.05682, -0.05835), (-0.06479, -0.01892, -0.03433), (-0.06337, -0.06688, -0.03335), (-0.07494, -0.06207, -0.03046), (-0.07126, -0.06124, -0.004523), (2.059e-09, -0.1036, -0.04154), (2.059e-09, -0.08894, -0.1054), (2.059e-09, -0.02431, -0.1239), (2.059e-09, 0.05211, -0.1069), (-0.02297, -0.07683, 0.0377), (-0.02407, -0.086, 0.001188), (-0.02199, -0.08885, 0.1847), (-0.02786, -0.09672, -0.03802), (-0.05482, 0.02915, -0.05753), (-0.01658, 0.06701, -0.07923), (-0.05046, 0.04924, -0.08287), (-0.05892, 0.0264, -0.08206), (2.059e-09, 0.06831, -0.07903), (-0.06322, -0.02678, -0.06991), (-0.0588, -0.07455, -0.06726), (-0.0289, -0.09688, -0.06538), (2.059e-09, -0.1006, -0.06509), (-0.05013, -0.02554, -0.1119), (-0.04779, 0.01876, -0.1099), (-0.04528, -0.06822, -0.1072), (-0.06281, -0.02781, 0.1112), (2.059e-09, -0.08269, 0.09017), (-0.03556, 0.03769, -0.1051), (-0.02648, -0.08646, -0.1049), (-0.009491, 0.05173, -0.1061), (-0.04417, -0.05622, 0.09771), (-0.02248, -0.07623, 0.09377), (2.059e-09, 0.02122, 0.1042), (-0.04417, 0.007078, 0.1108), (2.059e-09, 0.03479, -0.1182), (2.059e-09, -0.07287, -0.1155), (2.059e-09, -0.05335, -0.1226), (0.0787, -0.03214, 0.1847), (0.06068, -0.02347, 0.02962), (0.04899, -0.05729, 0.0377), (0.03935, -0.07149, 0.1847), (0.04899, 0.006941, 0.05579), (0.03935, 0.007214, 0.1847), (0.05915, 0.006092, 0.01366), (0.04746, 0.02304, 0.05572), (0.05657, 0.03549, 0.01286), (0.03743, 0.04582, 0.05757), (0.04486, 0.05494, 0.01308), (0.02675, 0.05575, 0.05883), (0.0645, -0.01728, 0.00682), (0.05697, -0.06627, 0.00682), (0.06297, -0.000605, -0.01494), (0.05604, 0.03257, -0.02826), (0.04653, 0.05494, -0.01679), (0.01814, 0.06469, 0.01274), (0.0136, 0.06469, -0.02047), (0.004934, 0.07981, 0.01257), (0.003117, 0.06857, -0.02715), (0.05792, -0.01033, 0.04214), (0.04262, 0.05374, 0.03234), (0.0518, 0.03791, 0.03072), (0.05784, 0.01443, 0.03519), (0.00909, 0.07031, -0.04125), (0.01294, 0.06465, -0.03489), (0.04533, 0.05569, -0.03521), (0.05211, 0.05755, -0.0449), (0.009023, 0.0725, -0.0547), (0.05304, 0.05682, -0.05835), (0.06479, -0.01892, -0.03433), (0.06337, -0.06688, -0.03335), (0.07494, -0.06207, -0.03046), (0.07126, -0.06124, -0.004523), (0.02297, -0.07683, 0.0377), (0.02407, -0.086, 0.001188), (0.02199, -0.08885, 0.1847), (0.02786, -0.09672, -0.03802), (0.05482, 0.02915, -0.05753), (0.01658, 0.06701, -0.07923), (0.05029, 0.05114, -0.08269), (0.0588, 0.02812, -0.08168), (0.06291, -0.02544, -0.06925), (0.0584, -0.07357, -0.06655), (0.02824, -0.09605, -0.06511), (0.05043, -0.02428, -0.1118), (0.04805, 0.02036, -0.1099), (0.04546, -0.06727, -0.107), (0.06281, -0.02781, 0.1112), (0.03566, 0.03945, -0.1053), (0.02647, -0.08564, -0.1049), (0.009491, 0.05173, -0.1061), (0.04417, -0.05622, 0.09771), (0.02248, -0.07623, 0.09377), (0.04417, 0.007078, 0.1108)], [], [(74, 69, 3, 6), (77, 76, 1, 8), (2, 9, 77, 69), (70, 75, 53, 5), (8, 12, 36, 33), (1, 10, 12, 8), (12, 15, 35, 36), (10, 13, 15, 12), (15, 18, 34, 35), (13, 16, 18, 15), (17, 24, 23, 14), (3, 19, 21, 6), (6, 21, 54, 53), (14, 23, 22, 11), (11, 22, 19, 3), (17, 25, 26, 24), (25, 27, 28, 26), (34, 17, 14, 35), (29, 31, 25), (31, 30, 27, 25), (32, 28, 27, 30), (35, 14, 11, 36), (36, 11, 3, 33), (18, 16, 29, 34), (17, 34, 29, 25), (32, 38, 37, 28), (39, 26, 28, 37), (40, 24, 26, 39), (24, 40, 23), (41, 40, 39, 37), (37, 42, 44, 41), (38, 43, 42, 37), (40, 41, 23), (19, 45, 47, 48), (45, 46, 47), (21, 48, 47, 46), (19, 48, 21), (22, 45, 19), (56, 54, 21, 46), (54, 20, 5, 53), (75, 74, 6, 53), (49, 20, 54, 56), (44, 57, 23, 41), (23, 57, 45, 22), (44, 59, 60, 57), (42, 58, 59, 44), (43, 61, 58, 42), (62, 45, 57, 60), (63, 46, 45, 62), (49, 56, 64, 65), (56, 46, 63, 64), (50, 65, 64, 72), (63, 68, 72, 64), (60, 67, 66, 62), (60, 59, 71, 67), (59, 58, 73, 71), (52, 73, 58, 61), (63, 62, 66, 68), (55, 7, 74, 75), (4, 55, 75, 70), (7, 2, 69, 74), (9, 0, 76, 77), (77, 8, 33, 3, 69), (78, 73, 52), (67, 71, 73, 78), (72, 79, 50), (68, 80, 79, 72), (80, 68, 66, 51), (51, 66, 67, 78), (134, 83, 82, 130), (136, 85, 1, 76), (81, 130, 136, 86), (70, 5, 116, 135), (85, 102, 105, 88), (1, 85, 88, 10), (88, 105, 104, 90), (10, 88, 90, 13), (90, 104, 103, 92), (13, 90, 92, 16), (91, 89, 96, 97), (82, 83, 94, 93), (83, 116, 117, 94), (89, 87, 95, 96), (87, 82, 93, 95), (91, 97, 99, 98), (98, 99, 101, 100), (103, 104, 89, 91), (29, 98, 31), (31, 98, 100, 30), (32, 30, 100, 101), (104, 105, 87, 89), (105, 102, 82, 87), (92, 103, 29, 16), (91, 98, 29, 103), (32, 101, 106, 38), (107, 106, 101, 99), (108, 107, 99, 97), (97, 96, 108), (109, 106, 107, 108), (106, 109, 111, 110), (38, 106, 110, 43), (108, 96, 109), (93, 115, 114, 112), (112, 114, 113), (94, 113, 114, 115), (93, 94, 115), (95, 93, 112), (119, 113, 94, 117), (117, 116, 5, 20), (135, 116, 83, 134), (49, 119, 117, 20), (111, 109, 96, 120), (96, 95, 112, 120), (111, 122, 121, 110), (133, 131, 128, 78), (43, 110, 121, 61), (112, 113, 125, 124), (132, 126, 65, 50), (123, 122, 111, 120), (125, 126, 132, 129), (123, 124, 127, 128), (123, 128, 131, 122), (120, 112, 124, 123), (52, 61, 121, 133), (125, 129, 127, 124), (118, 135, 134, 84), (4, 70, 135, 118), (84, 134, 130, 81), (86, 136, 76, 0), (136, 130, 82, 102, 85), (78, 52, 133), (50, 79, 132), (79, 80, 129, 132), (127, 129, 80, 51), (65, 126, 119, 49), (126, 125, 113, 119), (133, 121, 122, 131), (78, 128, 127, 51)])
_uv = me_cube_004.uv_layers.new(name='UVMap')
_uv.uv.foreach_set('vector', [0.2412, 0.3154, 0.2611, 0.3828, 0.1079, 0.38, 0.1255, 0.3137, 0.2626, 0.516, 0.2501, 0.6071, 0.1833, 0.6071, 0.1561, 0.508, 0.4073, 0.4143, 0.4056, 0.5213, 0.2626, 0.516, 0.2648, 0.4396, 0.2336, 0.2072, 0.2385, 0.2557, 0.1283, 0.253, 0.1281, 0.2072, 1.534e-08, 0.3983, 0.009471, 0.3683, 0.04531, 0.3989, 0.01873, 0.4404, 0.1355, 0.8999, 0.182, 0.8999, 0.1389, 0.9957, 0.1079, 1.0, 0.009471, 0.3683, 0.01603, 0.3203, 0.06452, 0.3563, 0.04531, 0.3989, 0.182, 0.8999, 0.192, 0.8999, 0.182, 0.974, 0.1389, 0.9957, 0.01603, 0.3203, 0.01635, 0.2917, 0.06754, 0.3216, 0.06452, 0.3563, 0.192, 0.8999, 0.2174, 0.8999, 0.2004, 0.9524, 0.182, 0.974, 0.7772, 0.7571, 0.8346, 0.7503, 0.8634, 0.7936, 0.784, 0.8004, 0.4599, 0.8072, 0.4338, 0.7651, 0.5327, 0.7375, 0.5359, 0.8061, 0.5359, 0.8061, 0.5327, 0.7375, 0.6118, 0.7276, 0.6033, 0.805, 0.784, 0.8004, 0.8634, 0.7936, 0.8479, 0.8622, 0.7909, 0.8571, 0.7909, 0.8571, 0.8479, 0.8622, 0.8114, 0.9007, 0.7685, 0.9181, 0.7772, 0.7571, 0.7685, 0.7028, 0.8304, 0.6837, 0.8346, 0.7503, 0.8199, 0.3879, 0.7811, 0.3879, 0.793, 0.3089, 0.8135, 0.3234, 0.06754, 0.3216, 0.1042, 0.3277, 0.0971, 0.3712, 0.06452, 0.3563, 0.07034, 0.2359, 0.1018, 0.2359, 0.1079, 0.2722, 0.4676, 0.8431, 0.4972, 0.8431, 0.4922, 0.8527, 0.4637, 0.879, 0.01966, 0.674, 0.02606, 0.6752, 0.02032, 0.7547, 0.01002, 0.7546, 0.06452, 0.3563, 0.0971, 0.3712, 0.08046, 0.4258, 0.04531, 0.3989, 0.04531, 0.3989, 0.08046, 0.4258, 0.03486, 0.4719, 0.01873, 0.4404, 0.01635, 0.2917, 0.01168, 0.2359, 0.07034, 0.2359, 0.06754, 0.3216, 0.1042, 0.3277, 0.06754, 0.3216, 0.07034, 0.2359, 0.1079, 0.2722, 0.01966, 0.674, 0.02293, 0.6466, 0.04074, 0.6489, 0.02606, 0.6752, 0.8144, 0.2956, 0.8135, 0.3234, 0.793, 0.3089, 0.8036, 0.2811, 0.7423, 0.3456, 0.7072, 0.3521, 0.7072, 0.2853, 0.7347, 0.2811, 0.7072, 0.3521, 0.7423, 0.3456, 0.7347, 0.3961, 0.1079, 0.5538, 0.08549, 0.548, 0.0669, 0.4857, 0.07847, 0.4719, 0.6777, 0.6837, 0.6737, 0.6567, 0.7629, 0.6418, 0.7666, 0.6678, 0.02293, 0.6466, 0.02606, 0.6204, 0.04357, 0.6224, 0.04074, 0.6489, 0.08549, 0.548, 0.1079, 0.5538, 0.0669, 0.5955, 0.4077, 0.8857, 0.3281, 0.8857, 0.3317, 0.7998, 0.3823, 0.8007, 0.8634, 0.6837, 0.9241, 0.7538, 0.9004, 0.7613, 0.9413, 0.8305, 0.9104, 0.811, 0.9004, 0.7613, 0.9241, 0.7538, 0.8634, 0.8862, 0.9104, 0.811, 0.9413, 0.8305, 0.4296, 0.8461, 0.4637, 0.8072, 0.4637, 0.8868, 0.6158, 0.6466, 0.6118, 0.7276, 0.5327, 0.7375, 0.5242, 0.6543, 0.6118, 0.7276, 0.6641, 0.7304, 0.6551, 0.8072, 0.6033, 0.805, 0.2385, 0.2557, 0.2412, 0.3154, 0.1255, 0.3137, 0.1283, 0.253, 0.6737, 0.6392, 0.6641, 0.7304, 0.6118, 0.7276, 0.6158, 0.6466, 0.7629, 0.6418, 0.8127, 0.6278, 0.8262, 0.6837, 0.7666, 0.6678, 0.8262, 0.6837, 0.8127, 0.6278, 0.9195, 0.6331, 0.8999, 0.6837, 0.7629, 0.6418, 0.7622, 0.5967, 0.802, 0.5823, 0.8127, 0.6278, 0.6737, 0.6567, 0.6892, 0.6038, 0.7622, 0.5967, 0.7629, 0.6418, 0.02606, 0.6204, 0.03172, 0.573, 0.06374, 0.5756, 0.04357, 0.6224, 0.9045, 0.5601, 0.9195, 0.6331, 0.8127, 0.6278, 0.802, 0.5823, 0.5487, 0.5919, 0.5242, 0.6543, 0.4296, 0.6298, 0.462, 0.563, 0.6737, 0.6392, 0.6158, 0.6466, 0.6137, 0.5957, 0.6697, 0.5898, 0.6158, 0.6466, 0.5242, 0.6543, 0.5487, 0.5919, 0.6137, 0.5957, 0.648, 0.5095, 0.6697, 0.5898, 0.6137, 0.5957, 0.6037, 0.5279, 0.5487, 0.5919, 0.5608, 0.5216, 0.6037, 0.5279, 0.6137, 0.5957, 0.802, 0.5823, 0.7899, 0.529, 0.8585, 0.4818, 0.9045, 0.5601, 0.802, 0.5823, 0.7622, 0.5967, 0.7515, 0.5456, 0.7899, 0.529, 0.7622, 0.5967, 0.6892, 0.6038, 0.6944, 0.5385, 0.7515, 0.5456, 0.03906, 0.5116, 0.05734, 0.5144, 0.06374, 0.5756, 0.03172, 0.573, 0.5487, 0.5919, 0.462, 0.563, 0.4952, 0.4796, 0.5608, 0.5216, 0.4186, 0.2635, 0.4121, 0.3097, 0.2412, 0.3154, 0.2385, 0.2557, 0.4296, 0.2072, 0.4186, 0.2635, 0.2385, 0.2557, 0.2336, 0.2072, 0.4121, 0.3097, 0.4001, 0.4143, 0.2611, 0.3828, 0.2412, 0.3154, 0.4056, 0.5213, 0.4077, 0.6071, 0.2501, 0.6071, 0.2626, 0.516, 0.2626, 0.516, 0.1561, 0.508, 0.131, 0.4699, 0.1079, 0.4433, 0.2648, 0.4396, 0.04381, 0.4719, 0.05734, 0.5144, 0.03906, 0.5116, 0.7899, 0.529, 0.7515, 0.5456, 0.6944, 0.5385, 0.7, 0.4918, 0.6037, 0.5279, 0.6289, 0.4755, 0.648, 0.5095, 0.5608, 0.5216, 0.6036, 0.4428, 0.6289, 0.4755, 0.6037, 0.5279, 0.6036, 0.4428, 0.5608, 0.5216, 0.4952, 0.4796, 0.5621, 0.4036, 0.7862, 0.4036, 0.8585, 0.4818, 0.7899, 0.529, 0.7, 0.4918, 0.2412, 0.09893, 0.1255, 0.1007, 0.1079, 0.03434, 0.2611, 0.0315, 0.2626, 0.6982, 0.1561, 0.7061, 0.1833, 0.6071, 0.2501, 0.6071, 0.4073, 0.7998, 0.2648, 0.7745, 0.2626, 0.6982, 0.4056, 0.6928, 0.2336, 0.2072, 0.1281, 0.2072, 0.1283, 0.1613, 0.2385, 0.1587, 1.149e-09, 0.0736, 0.01873, 0.03152, 0.04531, 0.07299, 0.009471, 0.1036, 0.1355, 0.8999, 0.1079, 0.7998, 0.1389, 0.8042, 0.182, 0.8999, 0.009471, 0.1036, 0.04531, 0.07299, 0.06452, 0.1156, 0.01603, 0.1515, 0.182, 0.8999, 0.1389, 0.8042, 0.182, 0.8258, 0.192, 0.8999, 0.01603, 0.1515, 0.06452, 0.1156, 0.06754, 0.1502, 0.01635, 0.1802, 0.192, 0.8999, 0.182, 0.8258, 0.2004, 0.8474, 0.2174, 0.8999, 0.6823, 0.8447, 0.6892, 0.8014, 0.7685, 0.8082, 0.7398, 0.8515, 0.6403, 0.4036, 0.5655, 0.4025, 0.5687, 0.335, 0.6661, 0.3622, 0.5655, 0.4025, 0.4991, 0.4014, 0.4906, 0.3252, 0.5687, 0.335, 0.6892, 0.8014, 0.6961, 0.7447, 0.7531, 0.7396, 0.7685, 0.8082, 0.6961, 0.7447, 0.6737, 0.6837, 0.7166, 0.7011, 0.7531, 0.7396, 0.6823, 0.8447, 0.7398, 0.8515, 0.7356, 0.9181, 0.6737, 0.899, 0.7423, 0.3879, 0.7486, 0.3234, 0.7692, 0.3089, 0.7811, 0.3879, 0.06754, 0.1502, 0.06452, 0.1156, 0.0971, 0.1007, 0.1042, 0.1442, 0.07034, 0.2359, 0.1079, 0.1996, 0.1018, 0.2359, 0.4676, 0.8431, 0.4637, 0.8072, 0.4922, 0.8335, 0.4972, 0.8431, 0.01966, 0.674, 0.01002, 0.7546, 9.108e-09, 0.7523, 0.01314, 0.6737, 0.06452, 0.1156, 0.04531, 0.07299, 0.08046, 0.04613, 0.0971, 0.1007, 0.04531, 0.07299, 0.01873, 0.03152, 0.03486, -1.524e-09, 0.08046, 0.04613, 0.01635, 0.1802, 0.06754, 0.1502, 0.07034, 0.2359, 0.01168, 0.2359, 0.1042, 0.1442, 0.1079, 0.1996, 0.07034, 0.2359, 0.06754, 0.1502, 0.01966, 0.674, 0.01314, 0.6737, 0.005071, 0.6447, 0.02293, 0.6466, 0.7477, 0.2956, 0.7585, 0.2811, 0.7692, 0.3089, 0.7486, 0.3234, 0.672, 0.3456, 0.6796, 0.2811, 0.7072, 0.2853, 0.7072, 0.3521, 0.7072, 0.3521, 0.6797, 0.3961, 0.672, 0.3456, 0.1079, 0.6372, 0.07847, 0.7191, 0.0669, 0.7052, 0.08549, 0.643, 0.9145, 0.2811, 0.8256, 0.265, 0.8294, 0.2389, 0.9185, 0.2541, 0.02293, 0.6466, 0.005071, 0.6447, 0.008567, 0.6182, 0.02606, 0.6204, 0.08549, 0.643, 0.0669, 0.5955, 0.1079, 0.6372, 0.2174, 0.8857, 0.2428, 0.8007, 0.2934, 0.7998, 0.297, 0.8857, 0.07795, 0.7547, 0.04089, 0.8323, 0.01721, 0.8247, -8.274e-09, 0.9015, 0.01721, 0.8247, 0.04089, 0.8323, 0.0309, 0.8819, 0.07795, 0.9571, -8.274e-09, 0.9015, 0.0309, 0.8819, 0.8539, 0.3472, 0.8199, 0.3879, 0.8199, 0.3083, 0.4861, 0.2455, 0.5772, 0.2528, 0.5687, 0.335, 0.4906, 0.3252, 0.4906, 0.3252, 0.4991, 0.4014, 0.4483, 0.4036, 0.4393, 0.3282, 0.2385, 0.1587, 0.1283, 0.1613, 0.1255, 0.1007, 0.2412, 0.09893, 0.4296, 0.239, 0.4861, 0.2455, 0.4906, 0.3252, 0.4393, 0.3282, 0.8294, 0.2389, 0.8256, 0.265, 0.7658, 0.2811, 0.7793, 0.225, 0.7658, 0.2811, 0.6918, 0.2811, 0.672, 0.2303, 0.7793, 0.225, 0.8294, 0.2389, 0.8324, 0.1952, 0.9033, 0.2013, 0.9185, 0.2541, 0.8981, 0.1358, 0.8428, 0.1443, 0.8044, 0.1277, 0.8929, 0.08884, 0.02606, 0.6204, 0.008567, 0.6182, 2.608e-08, 0.568, 0.03172, 0.573, 0.672, 0.2276, 0.5772, 0.2528, 0.5535, 0.1914, 0.642, 0.1613, 0.4977, 0.1262, 0.4866, 0.1955, 0.4332, 0.1909, 0.4503, 0.1098, 0.7925, 0.1812, 0.8324, 0.1952, 0.8294, 0.2389, 0.7793, 0.225, 0.5535, 0.1914, 0.4866, 0.1955, 0.4977, 0.1262, 0.5413, 0.1194, 0.7925, 0.1812, 0.6891, 0.1593, 0.7355, 0.08012, 0.8044, 0.1277, 0.7925, 0.1812, 0.8044, 0.1277, 0.8428, 0.1443, 0.8324, 0.1952, 0.7793, 0.225, 0.672, 0.2303, 0.6891, 0.1593, 0.7925, 0.1812, 0.03906, 0.5116, 0.03172, 0.573, 2.608e-08, 0.568, 0.02065, 0.51, 0.5535, 0.1914, 0.5413, 0.1194, 0.6082, 0.0762, 0.642, 0.1613, 0.4186, 0.1508, 0.2385, 0.1587, 0.2412, 0.09893, 0.4121, 0.1046, 0.4296, 0.2072, 0.2336, 0.2072, 0.2385, 0.1587, 0.4186, 0.1508, 0.4121, 0.1046, 0.2412, 0.09893, 0.2611, 0.0315, 0.4001, 7.336e-09, 0.4056, 0.6928, 0.2626, 0.6982, 0.2501, 0.6071, 0.4077, 0.6071, 0.2626, 0.6982, 0.2648, 0.7745, 0.1079, 0.7709, 0.131, 0.7442, 0.1561, 0.7061, 0.04381, 0.4719, 0.03906, 0.5116, 0.02065, 0.51, 0.4503, 0.1098, 0.4696, 0.07386, 0.4977, 0.1262, 0.4696, 0.07386, 0.4952, 0.04005, 0.5413, 0.1194, 0.4977, 0.1262, 0.6082, 0.0762, 0.5413, 0.1194, 0.4952, 0.04005, 0.5375, -3.728e-09, 0.4332, 0.1909, 0.4866, 0.1955, 0.4861, 0.2455, 0.4296, 0.239, 0.4866, 0.1955, 0.5535, 0.1914, 0.5772, 0.2528, 0.4861, 0.2455, 0.8981, 0.1358, 0.9033, 0.2013, 0.8324, 0.1952, 0.8428, 0.1443, 0.8929, 0.08884, 0.8044, 0.1277, 0.7355, 0.08012, 0.807, 1.711e-08])
me_cube_004.materials.append(mat_face)
me_cube_004.materials.append(mat_brain)
me_cube_004.update()
arm_metarig = bpy.data.armatures.new('metarig')  # bones are not reproduced

# ---- objects
ob_body = bpy.data.objects.new('body', me_cube_002)
ob_arms = bpy.data.objects.new('arms', me_cube_003)
ob_head = bpy.data.objects.new('head', me_cube_004)
ob_metarig = bpy.data.objects.new('metarig', arm_metarig)

# ---- transforms, parenting, visibility, modifiers, constraints
ob_body.parent = ob_metarig
ob_body.location = (0.001153, 0.04677, 1.387)
ob_body.rotation_euler = (3.142, -0.0, 0.0)
_vg = ob_body.vertex_groups.new(name='spine')
for _i, _w in zip([9, 10, 11, 19, 20, 21, 26, 27, 28, 31, 36, 37, 91, 96, 101, 104, 158, 159, 160, 161, 163, 164, 166, 167, 168, 169, 170, 172], [0.0365, 0.05475, 0.7632, 0.02055, 0.009405, 0.4533, 0.334, 0.09084, 0.007196, 0.2861, 0.04817, 0.0526, 0.05541, 0.00808, 0.004868, 0.1171, 0.3998, 0.02737, 0.004702, 0.2369, 0.02771, 0.00404, 0.2182, 0.002351, 0.00202, 0.01369, 0.1287, 0.01385]): _vg.add([_i], _w, 'REPLACE')
_vg = ob_body.vertex_groups.new(name='spine.001')
for _i, _w in zip([6, 7, 8, 9, 10, 11, 16, 17, 18, 19, 20, 21, 23, 24, 89, 90, 91, 94, 95, 96, 98, 99, 158, 159, 160, 161, 162, 163, 164, 165, 166, 167, 168, 169, 170, 171, 172, 173], [0.02341, 0.06077, 0.1533, 0.8228, 0.02548, 0.06213, 0.07135, 0.07807, 0.546, 0.7159, 0.007094, 0.05654, 0.05948, 0.1973, 0.02465, 0.1523, 0.02665, 0.072, 0.5401, 0.005388, 0.06008, 0.195, 0.4425, 0.08937, 0.2765, 0.3862, 0.09866, 0.08949, 0.2727, 0.0975, 0.6326, 0.4113, 0.4064, 0.1213, 0.5511, 0.148, 0.1209, 0.1463]): _vg.add([_i], _w, 'REPLACE')
_vg = ob_body.vertex_groups.new(name='spine.002')
for _i, _w in zip([2, 3, 4, 6, 7, 8, 9, 15, 16, 17, 18, 19, 22, 23, 24, 88, 89, 90, 94, 95, 97, 98, 99, 158, 159, 160, 161, 162, 163, 164, 165, 166, 167, 168, 169, 170, 171, 172, 173], [0.08173, 0.03127, 0.712, 0.7466, 0.8697, 0.09188, 0.03977, 0.07784, 0.7145, 0.7802, 0.1351, 0.1112, 0.01689, 0.7004, 0.1436, 0.08428, 0.7415, 0.091, 0.7095, 0.1358, 0.01891, 0.6944, 0.1425, 0.01989, 0.04594, 0.06753, 0.05559, 0.07181, 0.0455, 0.06788, 0.07126, 0.02983, 0.1013, 0.1018, 0.06891, 0.08339, 0.1077, 0.06825, 0.1069]): _vg.add([_i], _w, 'REPLACE')
_vg = ob_body.vertex_groups.new(name='spine.003')
for _i, _w in zip([1, 3, 4, 15, 17, 87], [0.04846, 0.7053, 0.04878, 0.9814, 0.0498, 0.04737]): _vg.add([_i], _w, 'REPLACE')
_vg = ob_body.vertex_groups.new(name='spine.004')
_vg = ob_body.vertex_groups.new(name='spine.005')
for _i, _w in zip([3, 5, 13], [0.1106, 0.9997, 0.02039]): _vg.add([_i], _w, 'REPLACE')
_vg = ob_body.vertex_groups.new(name='spine.006')
_vg = ob_body.vertex_groups.new(name='shoulder.L')
for _i, _w in zip([0, 1, 2, 3, 12], [0.9745, 0.8323, 0.03336, 0.05896, 0.793]): _vg.add([_i], _w, 'REPLACE')
_vg = ob_body.vertex_groups.new(name='upper_arm.L')
_vg = ob_body.vertex_groups.new(name='forearm.L')
_vg = ob_body.vertex_groups.new(name='hand.L')
_vg = ob_body.vertex_groups.new(name='hand.L.003')
_vg = ob_body.vertex_groups.new(name='hand.L.001')
_vg = ob_body.vertex_groups.new(name='hand.L.002')
_vg = ob_body.vertex_groups.new(name='forearm.L.001')
_vg = ob_body.vertex_groups.new(name='forearm.L.002')
_vg = ob_body.vertex_groups.new(name='forearm.L.003')
_vg = ob_body.vertex_groups.new(name='shoulder.R')
for _i, _w in zip([12, 13, 15, 86, 87, 92], [0.09285, 0.9151, 0.1066, 0.924, 0.1977, 0.8726]): _vg.add([_i], _w, 'REPLACE')
_vg = ob_body.vertex_groups.new(name='upper_arm.R')
for _i, _w in zip([3, 86, 87, 88], [0.04036, 0.04662, 0.6363, 0.04272]): _vg.add([_i], _w, 'REPLACE')
_vg = ob_body.vertex_groups.new(name='forearm.R')
_vg = ob_body.vertex_groups.new(name='hand.R')
_vg = ob_body.vertex_groups.new(name='hand.R.003')
_vg = ob_body.vertex_groups.new(name='hand.R.002')
_vg = ob_body.vertex_groups.new(name='hand.R.001')
_vg = ob_body.vertex_groups.new(name='forearm.R.001')
_vg = ob_body.vertex_groups.new(name='forearm.R.002')
_vg = ob_body.vertex_groups.new(name='forearm.R.003')
_vg = ob_body.vertex_groups.new(name='breast.L')
for _i, _w in zip([1, 2, 4, 6, 12, 14, 15, 16, 17, 22, 23, 24, 162, 171], [0.08772, 0.8536, 0.1014, 0.1137, 0.1097, 0.9624, 0.1317, 0.144, 0.005398, 0.9333, 0.1395, 0.002927, 0.001464, 0.002195]): _vg.add([_i], _w, 'REPLACE')
_vg = ob_body.vertex_groups.new(name='breast.R')
for _i, _w in zip([4, 15, 17, 87, 88, 89, 92, 93, 94, 97, 98, 99, 165, 173], [0.1008, 0.1305, 0.006048, 0.08627, 0.8485, 0.1156, 0.1121, 0.9612, 0.1465, 0.9309, 0.142, 0.003861, 0.00193, 0.002895]): _vg.add([_i], _w, 'REPLACE')
_vg = ob_body.vertex_groups.new(name='pelvis.L')
for _i, _w in zip([6, 8, 9, 10, 11, 16, 18, 19, 20, 21, 23, 24, 25, 26, 27, 28, 29, 30, 31, 33, 34, 35, 36, 37, 104, 158, 159, 160, 161, 162, 166, 167, 169, 170, 171], [0.08055, 0.6776, 0.03005, 0.7444, 0.07734, 0.03369, 0.2697, 0.05171, 0.8936, 0.1609, 0.08381, 0.6027, 0.8693, 0.3214, 0.07624, 0.1889, 0.6429, 0.3394, 0.2859, 0.01514, 0.05916, 0.02465, 0.04269, 0.05281, 0.1124, 0.0537, 0.711, 0.5817, 0.1063, 0.736, 0.04187, 0.4257, 0.6943, 0.079, 0.6694]): _vg.add([_i], _w, 'REPLACE')
_vg = ob_body.vertex_groups.new(name='pelvis.R')
for _i, _w in zip([9, 11, 19, 21, 26, 27, 29, 31, 32, 36, 37, 89, 90, 91, 94, 95, 96, 98, 99, 100, 101, 102, 103, 104, 105, 107, 108, 109, 158, 161, 163, 164, 165, 166, 168, 170, 172, 173], [0.03021, 0.07788, 0.05921, 0.2519, 0.3264, 0.5248, 0.07429, 0.2917, 0.08007, 0.6623, 0.1225, 0.08243, 0.6787, 0.7408, 0.03686, 0.274, 0.8979, 0.086, 0.6052, 0.8645, 0.191, 0.7022, 0.3491, 0.1458, 0.07379, 0.07141, 0.02893, 0.09463, 0.05405, 0.1555, 0.7098, 0.5859, 0.7348, 0.04213, 0.4299, 0.1074, 0.6942, 0.67]): _vg.add([_i], _w, 'REPLACE')
_vg = ob_body.vertex_groups.new(name='thigh.L')
for _i, _w in zip([8, 10, 20, 21, 25, 27, 28, 29, 30, 31, 32, 33, 34, 35, 36, 37, 38, 39, 40, 41, 42, 43, 44, 45, 46, 47, 48, 49, 159, 160, 161, 162, 167, 169, 170, 171], [0.02018, 0.1395, 0.0009333, 0.01679, 0.08045, 0.1454, 0.7501, 0.2327, 0.6188, 0.1334, 0.8507, 0.9234, 0.9115, 0.9471, 0.1136, 0.7535, 0.9168, 0.9088, 0.9521, 0.9547, 0.9154, 0.9516, 0.2105, 0.5491, 0.1516, 0.1421, 0.7951, 0.7565, 0.07984, 0.0004667, 0.008394, 0.04022, 0.0002333, 0.05001, 0.004197, 0.02011]): _vg.add([_i], _w, 'REPLACE')
_vg = ob_body.vertex_groups.new(name='shin.L')
for _i, _w in zip([38, 39, 40, 41, 42, 43, 44, 45, 46, 47, 48, 49, 50, 51, 52, 53, 54, 55, 56, 57, 58, 59, 60, 61, 62, 63, 64, 65, 66, 67, 68, 69, 70, 71, 72, 73, 74, 75, 76, 79], [0.03409, 0.09068, 0.03715, 0.03687, 0.08478, 0.05981, 0.7878, 0.4511, 0.8481, 0.8578, 0.2049, 0.2451, 0.9887, 0.9836, 0.992, 0.9948, 0.981, 0.9866, 0.9894, 0.9743, 0.9944, 0.976, 0.9874, 0.9816, 0.8852, 0.7718, 0.9301, 0.7719, 0.8437, 0.8222, 0.4521, 0.1361, 0.07828, 0.06124, 0.02603, 0.2577, 0.1093, 0.02512, 0.04722, 0.08387]): _vg.add([_i], _w, 'REPLACE')
_vg = ob_body.vertex_groups.new(name='foot.L')
for _i, _w in zip([62, 63, 64, 65, 66, 67, 68, 69, 70, 71, 72, 73, 74, 75, 76, 77, 78, 79, 80, 82, 83, 85], [0.1139, 0.2227, 0.06966, 0.22, 0.1545, 0.1754, 0.5454, 0.8438, 0.9202, 0.8994, 0.9562, 0.7347, 0.8639, 0.9041, 0.9177, 0.8935, 0.9209, 0.8813, 0.07764, 0.06555, 0.06438, 0.05701]): _vg.add([_i], _w, 'REPLACE')
_vg = ob_body.vertex_groups.new(name='toe.L')
for _i, _w in zip([71, 74, 75, 76, 77, 78, 79, 80, 81, 82, 83, 84, 85], [0.02877, 0.003576, 0.05832, 0.01738, 0.09129, 0.05843, 0.01967, 0.9162, 0.9928, 0.9322, 0.9335, 0.9977, 0.9417]): _vg.add([_i], _w, 'REPLACE')
_vg = ob_body.vertex_groups.new(name='heel.02.L')
_vg = ob_body.vertex_groups.new(name='thigh.R')
for _i, _w in zip([21, 27, 36, 90, 91, 96, 100, 101, 102, 103, 104, 105, 106, 107, 108, 109, 110, 111, 112, 113, 114, 115, 116, 117, 118, 119, 120, 121, 161, 163, 164, 165, 168, 170, 172, 173], [0.01868, 0.1502, 0.1266, 0.02144, 0.1423, 0.0006053, 0.0844, 0.7519, 0.2354, 0.6177, 0.615, 0.8776, 0.9535, 0.916, 0.951, 0.8447, 0.939, 0.9073, 0.9542, 0.9547, 0.9161, 0.9432, 0.2115, 0.5489, 0.1514, 0.1424, 0.7967, 0.7533, 0.009339, 0.08186, 0.0003027, 0.0422, 0.0001513, 0.004669, 0.05165, 0.0211]): _vg.add([_i], _w, 'REPLACE')
_vg = ob_body.vertex_groups.new(name='shin.R')
for _i, _w in zip([110, 111, 112, 113, 114, 115, 116, 117, 118, 119, 120, 121, 122, 123, 124, 125, 126, 127, 128, 129, 130, 131, 132, 133, 134, 135, 136, 137, 138, 139, 140, 141, 142, 143, 144, 145, 146, 147, 148, 151], [0.03467, 0.09114, 0.03668, 0.03683, 0.08379, 0.06042, 0.7876, 0.4509, 0.8483, 0.8574, 0.2032, 0.247, 0.9889, 0.9839, 0.9919, 0.9948, 0.9807, 0.9869, 0.9911, 0.9756, 0.9927, 0.9759, 0.9857, 0.9836, 0.8989, 0.7757, 0.9106, 0.7702, 0.8319, 0.8315, 0.4597, 0.1205, 0.1029, 0.04587, 0.0503, 0.2408, 0.1082, 0.0155, 0.05225, 0.07966]): _vg.add([_i], _w, 'REPLACE')
_vg = ob_body.vertex_groups.new(name='foot.R')
for _i, _w in zip([134, 135, 136, 137, 138, 139, 140, 141, 142, 143, 144, 145, 146, 147, 148, 149, 150, 151, 152, 154, 155, 157], [0.1006, 0.2201, 0.08905, 0.2235, 0.1663, 0.1667, 0.5385, 0.8636, 0.8952, 0.9212, 0.9432, 0.7535, 0.868, 0.9157, 0.9165, 0.9059, 0.9228, 0.8898, 0.06924, 0.07583, 0.05564, 0.06923]): _vg.add([_i], _w, 'REPLACE')
_vg = ob_body.vertex_groups.new(name='toe.R')
for _i, _w in zip([143, 147, 148, 149, 150, 151, 152, 153, 154, 155, 156, 157], [0.0117, 0.05158, 0.01255, 0.08109, 0.05474, 0.01107, 0.9263, 0.9926, 0.921, 0.9429, 0.9978, 0.9292]): _vg.add([_i], _w, 'REPLACE')
_vg = ob_body.vertex_groups.new(name='heel.02.R')
_m = ob_body.modifiers.new('Armature', 'ARMATURE')
_m.object = ob_metarig
ob_arms.parent = ob_metarig
ob_arms.location = (0.0, 0.0, 0.0)
ob_arms.rotation_euler = (3.142, -0.0, 0.0)
_vg = ob_arms.vertex_groups.new(name='spine')
_vg = ob_arms.vertex_groups.new(name='spine.001')
_vg = ob_arms.vertex_groups.new(name='spine.002')
_vg = ob_arms.vertex_groups.new(name='spine.003')
_vg = ob_arms.vertex_groups.new(name='spine.004')
_vg = ob_arms.vertex_groups.new(name='spine.005')
_vg = ob_arms.vertex_groups.new(name='spine.006')
_vg = ob_arms.vertex_groups.new(name='shoulder.L')
for _i, _w in zip([3, 8, 9, 10, 11, 12, 13, 14, 15], [0.007658, 0.1431, 0.7783, 0.1512, 0.06237, 0.9298, 0.9689, 0.926, 0.8896]): _vg.add([_i], _w, 'REPLACE')
_vg = ob_arms.vertex_groups.new(name='upper_arm.L')
for _i, _w in zip([0, 1, 2, 3, 4, 5, 6, 7, 8, 9, 10, 11, 12, 13, 14, 15, 17, 24, 25, 54, 55, 56, 57], [0.9758, 0.9889, 0.9364, 0.9702, 0.9464, 0.9965, 0.973, 0.989, 0.8569, 0.2216, 0.8487, 0.9376, 0.07017, 0.01222, 0.074, 0.1104, 0.02717, 0.9159, 0.1196, 0.9809, 0.9875, 0.9869, 0.9919]): _vg.add([_i], _w, 'REPLACE')
_vg = ob_arms.vertex_groups.new(name='forearm.L')
for _i, _w in zip([2, 4, 6, 16, 17, 18, 19, 20, 21, 22, 23, 24, 25, 26, 27, 41], [0.06314, 0.05339, 0.00208, 0.9782, 0.9593, 0.9769, 0.9821, 0.5009, 0.7797, 0.4722, 0.4937, 0.08375, 0.8791, 0.1134, 0.1005, 0.0717]): _vg.add([_i], _w, 'REPLACE')
_vg = ob_arms.vertex_groups.new(name='hand.L')
for _i, _w in zip([20, 21, 22, 23, 26, 27, 28, 29, 31, 32, 41], [0.4641, 0.06542, 0.07588, 0.03196, 0.1119, 0.6546, 0.9126, 0.008646, 0.1093, 0.0513, 0.8101]): _vg.add([_i], _w, 'REPLACE')
_vg = ob_arms.vertex_groups.new(name='hand.L.003')
for _i, _w in zip([27, 28, 29, 30, 31, 32, 33, 34, 35, 36, 38, 39, 41, 44], [0.1216, 0.001522, 0.8684, 0.03473, 0.8015, 0.9039, 0.05036, 0.1549, 0.7857, 0.5018, 0.002142, 0.03779, 0.03235, 0.09254]): _vg.add([_i], _w, 'REPLACE')
_vg = ob_arms.vertex_groups.new(name='hand.L.001')
for _i, _w in zip([29, 30, 31, 33, 34, 35, 36, 38], [0.03933, 0.02073, 0.007667, 0.9129, 0.3978, 0.1446, 0.4866, 0.05884]): _vg.add([_i], _w, 'REPLACE')
_vg = ob_arms.vertex_groups.new(name='hand.L.002')
for _i, _w in zip([34, 35, 37, 38, 39, 40], [0.1271, 0.05197, 0.9817, 0.8751, 0.9373, 0.9727]): _vg.add([_i], _w, 'REPLACE')
_vg = ob_arms.vertex_groups.new(name='forearm.L.001')
for _i, _w in zip([20, 21, 22, 23, 26, 27, 28, 30, 34, 41, 43, 45], [0.01408, 0.1432, 0.442, 0.4635, 0.6947, 0.1097, 0.02235, 0.4004, 0.14, 0.05235, 0.0439, 0.1195]): _vg.add([_i], _w, 'REPLACE')
_vg = ob_arms.vertex_groups.new(name='forearm.L.002')
for _i, _w in zip([26, 29, 30, 34, 42, 43, 44, 45, 46, 47, 48, 49, 52], [0.07023, 0.036, 0.4945, 0.1731, 0.09759, 0.9213, 0.8022, 0.791, 0.9581, 0.162, 0.8914, 0.8113, 0.04552]): _vg.add([_i], _w, 'REPLACE')
_vg = ob_arms.vertex_groups.new(name='forearm.L.003')
for _i, _w in zip([42, 44, 45, 47, 48, 49, 50, 51, 52, 53], [0.897, 0.0787, 0.07737, 0.8278, 0.105, 0.1753, 0.9755, 1.002, 0.9519, 1.075]): _vg.add([_i], _w, 'REPLACE')
_vg = ob_arms.vertex_groups.new(name='shoulder.R')
for _i, _w in zip([100, 101, 102, 103, 104, 105, 106, 107, 112], [0.8891, 0.924, 0.9692, 0.9309, 0.04915, 0.1161, 0.7778, 0.174, 0.008395]): _vg.add([_i], _w, 'REPLACE')
_vg = ob_arms.vertex_groups.new(name='upper_arm.R')
for _i, _w in zip([58, 59, 60, 61, 90, 91, 100, 101, 102, 103, 104, 105, 106, 107, 108, 109, 110, 111, 112, 113, 114, 115], [0.9481, 0.9739, 0.9869, 0.9634, 0.1091, 0.2477, 0.1109, 0.07598, 0.01153, 0.06911, 0.9504, 0.8839, 0.2221, 0.8258, 0.9918, 0.9683, 0.9962, 0.9003, 0.9683, 0.8881, 0.9822, 0.8155]): _vg.add([_i], _w, 'REPLACE')
_vg = ob_arms.vertex_groups.new(name='forearm.R')
for _i, _w in zip([58, 59, 61, 74, 88, 89, 90, 91, 92, 93, 94, 95, 96, 97, 98, 99, 109, 111, 113, 115], [0.05009, 0.00185, 0.02007, 0.07169, 0.1005, 0.1134, 0.8896, 0.7519, 0.4937, 0.4722, 0.7798, 0.5009, 0.9855, 0.9789, 0.9897, 0.9843, 0.01212, 0.09957, 0.1114, 0.1838]): _vg.add([_i], _w, 'REPLACE')
_vg = ob_arms.vertex_groups.new(name='hand.R')
for _i, _w in zip([74, 83, 84, 86, 87, 88, 89, 92, 93, 94, 95], [0.8101, 0.0513, 0.1093, 0.008646, 0.9126, 0.6546, 0.1119, 0.03197, 0.07588, 0.06557, 0.4641]): _vg.add([_i], _w, 'REPLACE')
_vg = ob_arms.vertex_groups.new(name='hand.R.003')
for _i, _w in zip([71, 74, 76, 77, 79, 80, 81, 82, 83, 84, 85, 86, 87, 88], [0.09254, 0.03235, 0.03779, 0.002142, 0.5018, 0.7857, 0.1549, 0.05036, 0.9039, 0.8015, 0.03473, 0.8684, 0.001522, 0.1216]): _vg.add([_i], _w, 'REPLACE')
_vg = ob_arms.vertex_groups.new(name='hand.R.002')
for _i, _w in zip([75, 76, 77, 78, 80, 81], [0.9727, 0.9373, 0.8751, 0.9817, 0.05197, 0.1271]): _vg.add([_i], _w, 'REPLACE')
_vg = ob_arms.vertex_groups.new(name='hand.R.001')
for _i, _w in zip([77, 79, 80, 81, 82, 84, 85, 86], [0.05884, 0.4866, 0.1446, 0.3978, 0.9129, 0.007667, 0.02073, 0.03933]): _vg.add([_i], _w, 'REPLACE')
_vg = ob_arms.vertex_groups.new(name='forearm.R.001')
for _i, _w in zip([70, 72, 74, 81, 85, 87, 88, 89, 92, 93, 94, 95], [0.1195, 0.0439, 0.05235, 0.14, 0.4004, 0.02235, 0.1097, 0.6948, 0.4635, 0.442, 0.1436, 0.01412]): _vg.add([_i], _w, 'REPLACE')
_vg = ob_arms.vertex_groups.new(name='forearm.R.002')
for _i, _w in zip([63, 66, 67, 68, 69, 70, 71, 72, 73, 81, 85, 86, 89], [0.04552, 0.8113, 0.8914, 0.162, 0.9581, 0.791, 0.8022, 0.9213, 0.09759, 0.1731, 0.4945, 0.036, 0.07023]): _vg.add([_i], _w, 'REPLACE')
_vg = ob_arms.vertex_groups.new(name='forearm.R.003')
for _i, _w in zip([62, 63, 64, 65, 66, 67, 68, 70, 71, 73], [1.075, 0.9519, 1.002, 0.9755, 0.1753, 0.105, 0.8278, 0.07737, 0.0787, 0.897]): _vg.add([_i], _w, 'REPLACE')
_vg = ob_arms.vertex_groups.new(name='breast.L')
_vg = ob_arms.vertex_groups.new(name='breast.R')
_vg = ob_arms.vertex_groups.new(name='pelvis.L')
_vg = ob_arms.vertex_groups.new(name='pelvis.R')
_vg = ob_arms.vertex_groups.new(name='thigh.L')
_vg = ob_arms.vertex_groups.new(name='shin.L')
_vg = ob_arms.vertex_groups.new(name='foot.L')
_vg = ob_arms.vertex_groups.new(name='toe.L')
_vg = ob_arms.vertex_groups.new(name='heel.02.L')
_vg = ob_arms.vertex_groups.new(name='thigh.R')
_vg = ob_arms.vertex_groups.new(name='shin.R')
_vg = ob_arms.vertex_groups.new(name='foot.R')
_vg = ob_arms.vertex_groups.new(name='toe.R')
_vg = ob_arms.vertex_groups.new(name='heel.02.R')
_vg = ob_arms.vertex_groups.new(name='forearm.R.007')
_vg = ob_arms.vertex_groups.new(name='forearm.R.011')
_vg = ob_arms.vertex_groups.new(name='forearm.R.015')
_vg = ob_arms.vertex_groups.new(name='forearm.R.014')
_vg = ob_arms.vertex_groups.new(name='forearm.R.010')
_vg = ob_arms.vertex_groups.new(name='forearm.R.006')
_vg = ob_arms.vertex_groups.new(name='forearm.R.012')
_vg = ob_arms.vertex_groups.new(name='forearm.R.004')
for _i, _w in zip([0, 2, 4, 16, 17, 18, 19, 24, 25, 54, 61, 90, 91, 96, 97, 98, 99, 111, 113, 115], [0.0, 0.0, 0.0, 0.0, 0.0, 0.0, 0.0, 0.0, 0.0, 0.0, 0.0, 0.0, 0.0, 0.0, 0.0, 0.0, 0.0, 0.0, 0.0, 0.0]): _vg.add([_i], _w, 'REPLACE')
_vg = ob_arms.vertex_groups.new(name='forearm.R.008')
for _i, _w in zip([0, 2, 4, 6, 16, 17, 18, 24, 25, 54, 56, 57, 58, 59, 61, 90, 91, 97, 98, 99, 109, 111, 113, 115], [0.0, 0.0, 0.0, 0.0, 0.0, 0.0, 0.0, 0.0, 0.0, 0.0, 0.0, 0.0, 0.0, 0.0, 0.0, 0.0, 0.0, 0.0, 0.0, 0.0, 0.0, 0.0, 0.0, 0.0]): _vg.add([_i], _w, 'REPLACE')
_vg = ob_arms.vertex_groups.new(name='forearm.R.016')
_vg = ob_arms.vertex_groups.new(name='shin.R.001')
_vg = ob_arms.vertex_groups.new(name='thigh.R.001')
_vg = ob_arms.vertex_groups.new(name='shin.L.001')
_vg = ob_arms.vertex_groups.new(name='thigh.L.001')
_m = ob_arms.modifiers.new('Armature', 'ARMATURE')
_m.object = ob_metarig
ob_head.parent = ob_metarig
ob_head.location = (0.001153, -0.01986, 1.741)
ob_head.rotation_euler = (3.142, -0.0, 0.0)
_vg = ob_head.vertex_groups.new(name='spine')
_vg = ob_head.vertex_groups.new(name='spine.001')
_vg = ob_head.vertex_groups.new(name='spine.002')
_vg = ob_head.vertex_groups.new(name='spine.003')
for _i, _w in zip([0, 2, 4, 7, 9, 55, 69, 70, 74, 75, 76, 77, 81, 84, 86, 118, 130, 134, 135, 136], [0.8006, 0.7595, 0.8151, 0.803, 0.797, 0.8101, 0.1185, 0.07058, 0.07404, 0.07722, 0.06904, 0.09823, 0.7529, 0.7983, 0.7903, 0.8076, 0.123, 0.07729, 0.07858, 0.1023]): _vg.add([_i], _w, 'REPLACE')
_vg = ob_head.vertex_groups.new(name='spine.004')
_vg = ob_head.vertex_groups.new(name='spine.005')
for _i, _w in zip([0, 1, 2, 3, 4, 5, 6, 7, 8, 9, 10, 11, 12, 13, 14, 15, 16, 17, 18, 19, 20, 21, 22, 23, 24, 25, 26, 27, 28, 29, 30, 31, 32, 33, 34, 35, 36, 39, 40, 48, 53, 54, 55, 69, 70, 74, 75, 76, 77, 81, 82, 83, 84, 85, 86, 87, 88, 89, 90, 91, 92, 93, 94, 95, 96, 97, 98, 99, 100, 101, 102, 103, 104, 105, 107, 108, 114, 115, 116, 117, 118, 130, 134, 135, 136], [0.1742, 0.2772, 0.2155, 0.1225, 0.1604, 0.1665, 0.1598, 0.1733, 0.4131, 0.1807, 0.206, 0.092, 0.3435, 0.1915, 0.09021, 0.2568, 0.1655, 0.08438, 0.2, 0.06299, 0.05588, 0.06235, 0.0283, 0.01374, 0.03974, 0.07397, 0.02818, 0.06789, 0.01617, 0.1058, 0.06752, 0.08025, 0.01596, 0.2224, 0.1323, 0.1487, 0.1891, 0.007636, 0.008539, 0.03988, 0.162, 0.05511, 0.1656, 0.798, 0.7832, 0.8059, 0.7944, 0.793, 0.8076, 0.2201, 0.1273, 0.1639, 0.1767, 0.4102, 0.1858, 0.09474, 0.3413, 0.09168, 0.2557, 0.08525, 0.1997, 0.06641, 0.06501, 0.03257, 0.01601, 0.04129, 0.07429, 0.02861, 0.06793, 0.01626, 0.2255, 0.1329, 0.1496, 0.1908, 0.008006, 0.0098, 0.001537, 0.04456, 0.164, 0.05622, 0.1673, 0.7889, 0.7982, 0.7911, 0.7988]): _vg.add([_i], _w, 'REPLACE')
_vg = ob_head.vertex_groups.new(name='spine.006')
for _i, _w in zip([0, 1, 2, 3, 5, 6, 8, 10, 11, 12, 13, 14, 15, 16, 17, 18, 19, 20, 21, 22, 23, 24, 25, 26, 27, 28, 29, 30, 31, 32, 33, 34, 35, 36, 37, 38, 39, 40, 41, 42, 43, 44, 45, 46, 47, 48, 49, 50, 51, 52, 53, 54, 56, 57, 58, 59, 60, 61, 62, 63, 64, 65, 66, 67, 68, 69, 70, 71, 72, 73, 74, 75, 76, 77, 78, 79, 80, 81, 82, 83, 84, 85, 87, 88, 89, 90, 91, 92, 93, 94, 95, 96, 97, 98, 99, 100, 101, 102, 103, 104, 105, 106, 107, 108, 109, 110, 111, 112, 113, 114, 115, 116, 117, 118, 119, 120, 121, 122, 123, 124, 125, 126, 127, 128, 129, 130, 131, 132, 133, 134, 135, 136], [0.0003411, 0.7029, 9.361e-05, 0.8705, 0.8183, 0.8265, 0.5705, 0.7825, 0.9037, 0.6461, 0.7982, 0.9063, 0.7359, 0.8269, 0.9126, 0.7929, 0.9335, 0.9391, 0.9326, 0.9589, 0.9668, 0.9534, 0.9232, 0.9594, 0.9295, 0.9656, 0.8901, 0.9299, 0.9166, 0.9657, 0.7629, 0.8631, 0.8459, 0.8026, 0.9743, 0.9743, 0.9701, 0.9696, 0.9759, 0.9804, 0.9805, 0.982, 0.9786, 0.9769, 0.974, 0.9517, 0.9799, 0.9959, 0.9993, 0.9935, 0.8231, 0.94, 0.9784, 0.9834, 0.9878, 0.9892, 0.9907, 0.9877, 0.9918, 0.9901, 0.9891, 0.989, 0.9974, 0.9952, 0.9962, 0.08352, 0.1462, 0.9937, 0.9957, 0.9933, 0.1201, 0.1283, 0.138, 0.09417, 0.9957, 0.9976, 0.9987, 0.003911, 0.8649, 0.8215, 5.294e-05, 0.5722, 0.9006, 0.6476, 0.9045, 0.7366, 0.9115, 0.793, 0.9296, 0.9295, 0.9565, 0.9655, 0.9525, 0.9228, 0.9592, 0.9295, 0.9656, 0.7587, 0.8623, 0.8447, 0.8002, 0.9742, 0.9698, 0.9689, 0.9752, 0.9804, 0.9814, 0.9768, 0.9754, 0.9722, 0.949, 0.8206, 0.9387, 0.0001082, 0.9778, 0.9826, 0.9877, 0.9888, 0.9902, 0.991, 0.9894, 0.9888, 0.9971, 0.9949, 0.9959, 0.08816, 0.9935, 0.9955, 0.9933, 0.1245, 0.1303, 0.09888]): _vg.add([_i], _w, 'REPLACE')
_vg = ob_head.vertex_groups.new(name='shoulder.L')
_vg = ob_head.vertex_groups.new(name='upper_arm.L')
_vg = ob_head.vertex_groups.new(name='forearm.L')
_vg = ob_head.vertex_groups.new(name='hand.L')
_vg = ob_head.vertex_groups.new(name='hand.L.003')
_vg = ob_head.vertex_groups.new(name='hand.L.001')
_vg = ob_head.vertex_groups.new(name='hand.L.002')
_vg = ob_head.vertex_groups.new(name='forearm.L.001')
_vg = ob_head.vertex_groups.new(name='forearm.L.002')
_vg = ob_head.vertex_groups.new(name='forearm.L.003')
_vg = ob_head.vertex_groups.new(name='shoulder.R')
_vg = ob_head.vertex_groups.new(name='upper_arm.R')
_vg = ob_head.vertex_groups.new(name='forearm.R')
_vg = ob_head.vertex_groups.new(name='hand.R')
_vg = ob_head.vertex_groups.new(name='hand.R.003')
_vg = ob_head.vertex_groups.new(name='hand.R.002')
_vg = ob_head.vertex_groups.new(name='hand.R.001')
_vg = ob_head.vertex_groups.new(name='forearm.R.001')
_vg = ob_head.vertex_groups.new(name='forearm.R.002')
_vg = ob_head.vertex_groups.new(name='forearm.R.003')
_vg = ob_head.vertex_groups.new(name='breast.L')
_vg = ob_head.vertex_groups.new(name='breast.R')
_vg = ob_head.vertex_groups.new(name='pelvis.L')
_vg = ob_head.vertex_groups.new(name='pelvis.R')
_vg = ob_head.vertex_groups.new(name='thigh.L')
_vg = ob_head.vertex_groups.new(name='shin.L')
_vg = ob_head.vertex_groups.new(name='foot.L')
_vg = ob_head.vertex_groups.new(name='toe.L')
_vg = ob_head.vertex_groups.new(name='heel.02.L')
_vg = ob_head.vertex_groups.new(name='thigh.R')
_vg = ob_head.vertex_groups.new(name='shin.R')
_vg = ob_head.vertex_groups.new(name='foot.R')
_vg = ob_head.vertex_groups.new(name='toe.R')
_vg = ob_head.vertex_groups.new(name='heel.02.R')
_m = ob_head.modifiers.new('Armature', 'ARMATURE')
_m.object = ob_metarig
ob_metarig.location = (0.0, 0.0, 0.0)
ob_metarig.show_in_front = True

# ---- collection membership
col_collection.objects.link(ob_body)
col_collection.objects.link(ob_arms)
col_collection.objects.link(ob_head)
col_collection.objects.link(ob_metarig)

# ---- scene / render settings (as saved in the file)
scene.frame_start = 1; scene.frame_end = 80; scene.frame_set(20)
scene.render.engine = 'BLENDER_EEVEE_NEXT'
scene.render.bake_bias = 0.0
scene.render.bake_samples = 0
bpy.context.view_layer.update()

# ---- added for rendering (the .blend has no active camera and no usable light): camera, sun
cam_auto = bpy.data.cameras.new('AutoCamera')
cam_auto.lens = 50.0
cam_auto.sensor_width = 36.0
cam_auto.clip_end = 1000.0
ob_auto_camera = bpy.data.objects.new('AutoCamera', cam_auto)
scene.collection.objects.link(ob_auto_camera)
ob_auto_camera.location = (1.79298, -2.29572, 2.28771)
ob_auto_camera.rotation_euler = (1.09748, -7.21219e-08, 0.694738)
scene.camera = ob_auto_camera
light_auto_sun = bpy.data.lights.new('AutoSun', 'SUN')
light_auto_sun.energy = 3.0
light_auto_sun.angle = 0.0523599
ob_auto_sun = bpy.data.objects.new('AutoSun', light_auto_sun)
scene.collection.objects.link(ob_auto_sun)
ob_auto_sun.rotation_euler = (0.872665, 0.174533, 0.523599)
bpy.context.view_layer.update()
